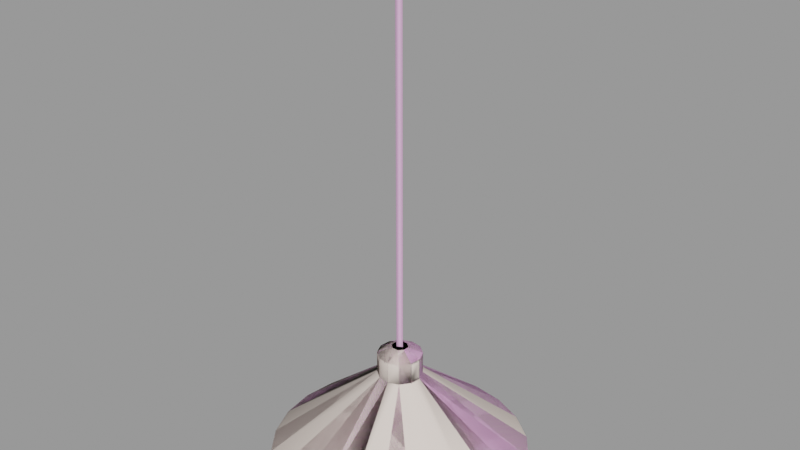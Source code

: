 # Source: light_cone_farm.blend  (saved by Blender 2.92.15; exported with 4.5.12 LTS)
import bpy
from mathutils import Matrix  # noqa: F401  (used for matrix-valued properties, if any)

bpy.ops.wm.read_factory_settings(use_empty=True)
scene = bpy.context.scene
scene.name = 'light_cone_farm.qc'

# ---- collections
col_light_cone_farm = bpy.data.collections.new('light_cone_farm'); scene.collection.children.link(col_light_cone_farm)

# ---- materials (node trees are filled in below, after node groups)
mat_lights = bpy.data.materials.new('lights')
mat_lights.use_transparent_shadow = False
mat_lights.diffuse_color = (0.8491, 0.4798, 0.7842, 1.0)
mat_phy = bpy.data.materials.new('  phy')
mat_phy.use_transparent_shadow = False
mat_phy.diffuse_color = (0.9123, 0.7845, 0.7076, 1.0)

# ---- material node trees

# ---- meshes
me_light_cone_farm_reference = bpy.data.meshes.new('light_cone_farm_reference')
me_light_cone_farm_reference.from_pydata([(2.134, -2.134, 48.5), (-2.134, -2.134, 48.5), (0.5, -0.5, 47.73), (-0.5, -0.5, 47.73), (-1.053, -2.541, 0.5564), (0.359, -2.728, 0.5564), (-0.3793, -0.9156, 1.478), (0.3927, -0.9481, 1.478), (1.675, -2.183, 0.5564), (0.9156, -0.3793, 1.478), (2.541, -1.053, 0.5564), (-1.764, -3.055, -7.839), (-3.53, 0.0, -7.839), (-1.09, -1.888, -10.08), (-2.183, 0.0, -10.08), (-1.764, 3.055, -7.839), (-1.09, 1.888, -10.08), (1.764, 3.055, -7.839), (1.09, 1.888, -10.08), (3.53, 0.0, -7.839), (2.183, 1e-06, -10.08), (1.764, -3.055, -7.839), (1.09, -1.888, -10.08), (0.0, 0.0, -11.15), (2.53, -1.048, -2.179), (1.668, -2.173, -2.179), (0.3573, -2.716, -2.179), (-1.048, -2.53, -2.179), (-2.134, 2.134, 48.5), (-0.5, 0.5, 47.73), (2.134, 2.134, 48.5), (0.5, 0.5, 47.73), (-15.44, 4.136, -13.08), (-16.0, 0.0, -13.08), (-2.53, 1.048, -2.179), (-2.716, -0.3573, -2.179), (-15.44, -4.136, -13.08), (-13.84, -7.994, -13.08), (-2.173, -1.668, -2.179), (-11.31, -11.31, -13.08), (-7.994, -13.84, -13.08), (-4.136, -15.44, -13.08), (-1.811, -3.136, -5.009), (-3.624, 0.0, -5.009), (-1.811, 3.136, -5.009), (1.811, 3.136, -5.009), (3.624, 0.0, -5.009), (1.811, -3.136, -5.009), (-0.8727, -1.511, -2.497), (0.8727, -1.511, -2.497), (1.747, 0.0, -2.497), (0.8727, 1.511, -2.497), (-0.8727, 1.511, -2.497), (-1.747, 0.0, -2.497), (4.136, 15.44, -13.08), (4.064, 15.17, -13.37), (-1e-06, 15.72, -13.37), (-1e-06, 16.0, -13.08), (-4.064, 15.17, -13.37), (-4.136, 15.44, -13.08), (-7.854, 13.6, -13.37), (-7.994, 13.84, -13.08), (-11.12, 11.12, -13.37), (-11.31, 11.31, -13.08), (-13.6, 7.854, -13.37), (-13.84, 7.994, -13.08), (-15.17, 4.064, -13.37), (-4.064, -15.17, -13.37), (-7.854, -13.6, -13.37), (-11.12, -11.12, -13.37), (-13.6, -7.854, -13.37), (-15.17, -4.064, -13.37), (-15.72, 0.0, -13.37), (1e-06, -16.0, -13.08), (4.136, -15.44, -13.08), (7.994, -13.84, -13.08), (11.31, -11.31, -13.08), (13.84, -7.994, -13.08), (15.44, -4.136, -13.08), (-2.541, 1.053, 0.5564), (-2.728, -0.359, 0.5564), (-0.9156, 0.3793, 1.478), (-0.9481, -0.3927, 1.478), (-2.183, -1.675, 0.5564), (15.17, -4.064, -13.37), (13.6, -7.854, -13.37), (11.12, -11.12, -13.37), (7.854, -13.6, -13.37), (4.064, -15.17, -13.37), (1e-06, -15.72, -13.37), (16.0, 1e-06, -13.08), (2.716, 0.3573, -2.179), (15.44, 4.136, -13.08), (13.84, 7.994, -13.08), (2.173, 1.668, -2.179), (11.31, 11.31, -13.08), (7.994, 13.84, -13.08), (1.048, 2.53, -2.179), (-0.3573, 2.716, -2.179), (-1.668, 2.173, -2.179), (7.854, 13.6, -13.37), (11.12, 11.12, -13.37), (13.6, 7.854, -13.37), (15.17, 4.064, -13.37), (15.72, 1e-06, -13.37), (-0.2211, 0.383, 1.478), (-0.2211, -0.383, 1.478), (-0.3317, 0.383, 48.0), (-0.3317, -0.383, 48.0), (0.3317, -2e-06, 48.0), (0.4422, 0.0, 1.478), (0.0, 0.0, -0.5699), (1.053, 2.541, 0.5564), (-0.359, 2.728, 0.5564), (0.3793, 0.9156, 1.478), (-0.3927, 0.9481, 1.478), (-1.675, 2.183, 0.5564), (2.183, 1.675, 0.5564), (2.728, 0.359, 0.5564), (0.9481, 0.3927, 1.478)], [], [(0, 1, 2), (3, 2, 1), (4, 5, 6), (7, 6, 5), (7, 5, 8), (8, 9, 7), (10, 9, 8), (11, 12, 13), (14, 13, 12), (12, 15, 14), (16, 14, 15), (15, 17, 16), (18, 16, 17), (17, 19, 18), (20, 18, 19), (19, 21, 20), (21, 22, 20), (21, 11, 22), (13, 22, 11), (23, 22, 13), (20, 22, 23), (23, 18, 20), (23, 16, 18), (23, 14, 16), (23, 13, 14), (10, 8, 24), (25, 24, 8), (8, 5, 25), (5, 26, 25), (5, 4, 26), (4, 27, 26), (1, 28, 3), (29, 3, 28), (30, 0, 31), (2, 31, 0), (29, 31, 3), (31, 2, 3), (28, 30, 29), (30, 31, 29), (32, 33, 34), (35, 34, 33), (33, 36, 35), (36, 37, 35), (35, 37, 38), (37, 39, 38), (39, 40, 38), (40, 27, 38), (27, 40, 41), (42, 43, 11), (11, 43, 12), (43, 44, 12), (44, 15, 12), (44, 45, 15), (45, 17, 15), (45, 46, 17), (19, 17, 46), (46, 47, 19), (47, 21, 19), (47, 42, 21), (21, 42, 11), (42, 47, 48), (47, 49, 48), (47, 46, 49), (50, 49, 46), (46, 45, 50), (45, 51, 50), (45, 44, 51), (51, 44, 52), (44, 43, 52), (52, 43, 53), (43, 42, 53), (42, 48, 53), (54, 55, 56), (57, 54, 56), (56, 58, 57), (59, 57, 58), (58, 60, 59), (61, 59, 60), (60, 62, 61), (63, 61, 62), (62, 64, 63), (65, 63, 64), (64, 66, 65), (32, 65, 66), (41, 40, 67), (68, 67, 40), (40, 39, 68), (69, 68, 39), (39, 37, 69), (70, 69, 37), (37, 36, 70), (71, 70, 36), (36, 33, 71), (72, 71, 33), (33, 32, 72), (32, 66, 72), (41, 73, 27), (26, 27, 73), (73, 74, 26), (74, 75, 26), (26, 75, 25), (75, 76, 25), (76, 77, 25), (77, 24, 25), (24, 77, 78), (79, 80, 81), (82, 81, 80), (82, 80, 83), (83, 6, 82), (4, 6, 83), (78, 77, 84), (85, 84, 77), (77, 76, 85), (86, 85, 76), (76, 75, 86), (87, 86, 75), (75, 74, 87), (88, 87, 74), (74, 73, 88), (89, 88, 73), (73, 41, 89), (41, 67, 89), (78, 90, 24), (91, 24, 90), (90, 92, 91), (92, 93, 91), (91, 93, 94), (93, 95, 94), (95, 96, 94), (96, 97, 94), (97, 96, 54), (54, 57, 97), (98, 97, 57), (57, 59, 98), (59, 61, 98), (98, 61, 99), (61, 63, 99), (63, 65, 99), (65, 34, 99), (34, 65, 32), (54, 96, 55), (100, 55, 96), (96, 95, 100), (101, 100, 95), (95, 93, 101), (102, 101, 93), (93, 92, 102), (103, 102, 92), (92, 90, 103), (104, 103, 90), (90, 78, 104), (78, 84, 104), (105, 106, 107), (106, 108, 107), (106, 109, 108), (110, 109, 106), (110, 105, 109), (105, 107, 109), (104, 84, 111), (111, 103, 104), (111, 102, 103), (111, 101, 102), (111, 100, 101), (111, 55, 100), (89, 67, 111), (111, 88, 89), (111, 87, 88), (111, 86, 87), (111, 85, 86), (111, 84, 85), (56, 55, 111), (111, 58, 56), (111, 60, 58), (111, 62, 60), (111, 64, 62), (111, 66, 64), (72, 66, 111), (111, 71, 72), (111, 70, 71), (111, 69, 70), (111, 68, 69), (111, 67, 68), (112, 113, 114), (115, 114, 113), (115, 113, 116), (116, 81, 115), (79, 81, 116), (112, 117, 97), (94, 97, 117), (117, 118, 94), (118, 91, 94), (118, 10, 91), (10, 24, 91), (79, 116, 34), (99, 34, 116), (116, 113, 99), (113, 98, 99), (113, 112, 98), (112, 97, 98), (4, 83, 27), (38, 27, 83), (83, 80, 38), (80, 35, 38), (80, 79, 35), (79, 34, 35), (7, 9, 6), (6, 9, 82), (82, 9, 81), (9, 119, 81), (119, 114, 81), (114, 115, 81), (10, 118, 9), (119, 9, 118), (119, 118, 117), (117, 114, 119), (112, 114, 117)])
me_light_cone_farm_reference.polygons.foreach_set('use_smooth', [True] * 216)
_k = set([(0, 2), (0, 31), (1, 2), (1, 3), (2, 3), (2, 31), (3, 28), (3, 29), (4, 5), (4, 83), (5, 8), (6, 7), (6, 82), (7, 9), (8, 10), (9, 119), (10, 118), (24, 25), (24, 91), (25, 26), (26, 27), (27, 38), (28, 29), (29, 30), (29, 31), (30, 31), (32, 33), (32, 65), (33, 36), (34, 35), (34, 99), (35, 38), (36, 37), (37, 39), (39, 40), (40, 41), (41, 73), (54, 57), (54, 96), (55, 56), (55, 100), (56, 58), (57, 59), (58, 60), (59, 61), (60, 62), (61, 63), (62, 64), (63, 65), (64, 66), (66, 72), (67, 68), (67, 89), (68, 69), (69, 70), (70, 71), (71, 72), (73, 74), (74, 75), (75, 76), (76, 77), (77, 78), (78, 90), (79, 80), (79, 116), (80, 83), (81, 82), (81, 115), (84, 85), (84, 104), (85, 86), (86, 87), (87, 88), (88, 89), (90, 92), (91, 94), (92, 93), (93, 95), (94, 97), (95, 96), (97, 98), (98, 99), (100, 101), (101, 102), (102, 103), (103, 104), (105, 107), (105, 109), (106, 107), (112, 113), (112, 117), (113, 116), (114, 115), (114, 119), (117, 118)])
me_light_cone_farm_reference.attributes.new('sharp_edge', 'BOOLEAN', 'EDGE').data.foreach_set('value', [ (min(e.vertices), max(e.vertices)) in _k for e in me_light_cone_farm_reference.edges])
_uv = me_light_cone_farm_reference.uv_layers.new(name='UVMap')
_uv.uv.foreach_set('vector', [0.8993, 0.9618, 0.9316, 0.9617, 0.9123, 0.9754, 0.9194, 0.9754, 0.9123, 0.9754, 0.9316, 0.9617, 0.8538, 0.9932, 0.8573, 0.9781, 0.8312, 0.9805, 0.8362, 0.9702, 0.8312, 0.9805, 0.8573, 0.9781, 0.8362, 0.9702, 0.8573, 0.9781, 0.8572, 0.9621, 0.8572, 0.9621, 0.8311, 0.9599, 0.8362, 0.9702, 0.8536, 0.947, 0.8311, 0.9599, 0.8572, 0.9621, 0.9372, 0.99, 0.966, 0.997, 0.9479, 0.9716, 0.9647, 0.9761, 0.9479, 0.9716, 0.966, 0.997, 0.966, 0.997, 0.9952, 0.9787, 0.9647, 0.9761, 0.9787, 0.9663, 0.9647, 0.9761, 0.9952, 0.9787, 0.9952, 0.9787, 0.9967, 0.9391, 0.9787, 0.9663, 0.9784, 0.9479, 0.9787, 0.9663, 0.9967, 0.9391, 0.9967, 0.9391, 0.9704, 0.9175, 0.9784, 0.9479, 0.9645, 0.9376, 0.9784, 0.9479, 0.9704, 0.9175, 0.9704, 0.9175, 0.9393, 0.9219, 0.9645, 0.9376, 0.9393, 0.9219, 0.9481, 0.9417, 0.9645, 0.9376, 0.9393, 0.9219, 0.9194, 0.9458, 0.9481, 0.9417, 0.94, 0.9573, 0.9481, 0.9417, 0.9194, 0.9458, 0.9612, 0.9569, 0.9481, 0.9417, 0.94, 0.9573, 0.9645, 0.9376, 0.9481, 0.9417, 0.9612, 0.9569, 0.9612, 0.9569, 0.9784, 0.9479, 0.9645, 0.9376, 0.9612, 0.9569, 0.9787, 0.9663, 0.9784, 0.9479, 0.9612, 0.9569, 0.9647, 0.9761, 0.9787, 0.9663, 0.9612, 0.9569, 0.9479, 0.9716, 0.9647, 0.9761, 0.8536, 0.947, 0.8572, 0.9621, 0.8878, 0.9461, 0.8879, 0.962, 0.8878, 0.9461, 0.8572, 0.9621, 0.8572, 0.9621, 0.8573, 0.9781, 0.8879, 0.962, 0.8573, 0.9781, 0.8879, 0.9779, 0.8879, 0.962, 0.8573, 0.9781, 0.8538, 0.9932, 0.8879, 0.9779, 0.8538, 0.9932, 0.888, 0.9938, 0.8879, 0.9779, 0.9316, 0.9617, 0.9315, 0.9939, 0.9194, 0.9754, 0.9194, 0.9825, 0.9194, 0.9754, 0.9315, 0.9939, 0.8991, 0.994, 0.8993, 0.9618, 0.9124, 0.9826, 0.9123, 0.9754, 0.9124, 0.9826, 0.8993, 0.9618, 0.9194, 0.9825, 0.9124, 0.9826, 0.9194, 0.9754, 0.9124, 0.9826, 0.9123, 0.9754, 0.9194, 0.9754, 0.9315, 0.9939, 0.8991, 0.994, 0.9194, 0.9825, 0.8991, 0.994, 0.9124, 0.9826, 0.9194, 0.9825, 0.9814, 0.7891, 0.9419, 0.7639, 0.8655, 0.9428, 0.8521, 0.9343, 0.8655, 0.9428, 0.9419, 0.7639, 0.9419, 0.7639, 0.8982, 0.7474, 0.8521, 0.9343, 0.8982, 0.7474, 0.852, 0.7399, 0.8521, 0.9343, 0.8521, 0.9343, 0.852, 0.7399, 0.8364, 0.9317, 0.852, 0.7399, 0.8053, 0.7417, 0.8364, 0.9317, 0.8053, 0.7417, 0.7599, 0.753, 0.8364, 0.9317, 0.7599, 0.753, 0.821, 0.9355, 0.8364, 0.9317, 0.821, 0.9355, 0.7599, 0.753, 0.7177, 0.7732, 0.5912, 0.8799, 0.5938, 0.8505, 0.5683, 0.8775, 0.5683, 0.8775, 0.5938, 0.8505, 0.5708, 0.8489, 0.5938, 0.8505, 0.5953, 0.821, 0.5708, 0.8489, 0.5953, 0.821, 0.5723, 0.8202, 0.5708, 0.8489, 0.5953, 0.821, 0.5959, 0.7915, 0.5723, 0.8202, 0.5959, 0.7915, 0.5729, 0.7915, 0.5723, 0.8202, 0.5959, 0.7915, 0.5955, 0.762, 0.5729, 0.7915, 0.5725, 0.7627, 0.5729, 0.7915, 0.5955, 0.762, 0.5955, 0.762, 0.5942, 0.7326, 0.5725, 0.7627, 0.5942, 0.7326, 0.5712, 0.734, 0.5725, 0.7627, 0.5942, 0.7326, 0.5918, 0.7032, 0.5712, 0.734, 0.5712, 0.734, 0.5918, 0.7032, 0.5689, 0.7054, 0.9098, 0.8949, 0.9342, 0.9116, 0.9299, 0.8791, 0.9342, 0.9116, 0.9416, 0.8872, 0.9299, 0.8791, 0.9342, 0.9116, 0.9636, 0.9114, 0.9416, 0.8872, 0.9559, 0.8871, 0.9416, 0.8872, 0.9636, 0.9114, 0.9636, 0.9114, 0.9877, 0.8944, 0.9559, 0.8871, 0.9877, 0.8944, 0.9675, 0.8789, 0.9559, 0.8871, 0.9877, 0.8944, 0.9978, 0.8667, 0.9675, 0.8789, 0.9675, 0.8789, 0.9978, 0.8667, 0.9723, 0.8655, 0.9978, 0.8667, 0.9903, 0.8382, 0.9723, 0.8655, 0.9723, 0.8655, 0.9903, 0.8382, 0.9687, 0.8518, 0.9903, 0.8382, 0.9678, 0.8191, 0.9687, 0.8518, 0.9678, 0.8191, 0.9579, 0.8426, 0.9687, 0.8518, 0.8244, 0.9605, 0.8215, 0.9552, 0.7805, 0.9759, 0.7822, 0.9807, 0.8244, 0.9605, 0.7805, 0.9759, 0.7805, 0.9759, 0.7362, 0.9883, 0.7822, 0.9807, 0.737, 0.9927, 0.7822, 0.9807, 0.7362, 0.9883, 0.7362, 0.9883, 0.6904, 0.992, 0.737, 0.9927, 0.6904, 0.9966, 0.737, 0.9927, 0.6904, 0.992, 0.6904, 0.992, 0.6447, 0.9871, 0.6904, 0.9966, 0.6438, 0.9921, 0.6904, 0.9966, 0.6447, 0.9871, 0.6447, 0.9871, 0.6009, 0.9734, 0.6438, 0.9921, 0.5989, 0.9791, 0.6438, 0.9921, 0.6009, 0.9734, 0.6009, 0.9734, 0.5604, 0.9516, 0.5989, 0.9791, 0.557, 0.9583, 0.5989, 0.9791, 0.5604, 0.9516, 0.557, 0.9583, 0.5989, 0.9791, 0.5604, 0.9516, 0.6009, 0.9734, 0.5604, 0.9516, 0.5989, 0.9791, 0.5989, 0.9791, 0.6438, 0.9921, 0.6009, 0.9734, 0.6447, 0.9871, 0.6009, 0.9734, 0.6438, 0.9921, 0.6438, 0.9921, 0.6904, 0.9966, 0.6447, 0.9871, 0.6904, 0.992, 0.6447, 0.9871, 0.6904, 0.9966, 0.6904, 0.9966, 0.737, 0.9927, 0.6904, 0.992, 0.7362, 0.9883, 0.6904, 0.992, 0.737, 0.9927, 0.737, 0.9927, 0.7822, 0.9807, 0.7362, 0.9883, 0.7805, 0.9759, 0.7362, 0.9883, 0.7822, 0.9807, 0.7822, 0.9807, 0.8244, 0.9605, 0.7805, 0.9759, 0.8244, 0.9605, 0.8215, 0.9552, 0.7805, 0.9759, 0.9814, 0.7891, 0.9419, 0.7639, 0.8655, 0.9428, 0.8521, 0.9343, 0.8655, 0.9428, 0.9419, 0.7639, 0.9419, 0.7639, 0.8982, 0.7474, 0.8521, 0.9343, 0.8982, 0.7474, 0.852, 0.7399, 0.8521, 0.9343, 0.8521, 0.9343, 0.852, 0.7399, 0.8364, 0.9317, 0.852, 0.7399, 0.8053, 0.7417, 0.8364, 0.9317, 0.8053, 0.7417, 0.7599, 0.753, 0.8364, 0.9317, 0.7599, 0.753, 0.821, 0.9355, 0.8364, 0.9317, 0.821, 0.9355, 0.7599, 0.753, 0.7177, 0.7732, 0.8538, 0.9932, 0.8573, 0.9781, 0.8312, 0.9805, 0.8362, 0.9702, 0.8312, 0.9805, 0.8573, 0.9781, 0.8362, 0.9702, 0.8573, 0.9781, 0.8572, 0.9621, 0.8572, 0.9621, 0.8311, 0.9599, 0.8362, 0.9702, 0.8536, 0.947, 0.8311, 0.9599, 0.8572, 0.9621, 0.557, 0.9583, 0.5989, 0.9791, 0.5604, 0.9516, 0.6009, 0.9734, 0.5604, 0.9516, 0.5989, 0.9791, 0.5989, 0.9791, 0.6438, 0.9921, 0.6009, 0.9734, 0.6447, 0.9871, 0.6009, 0.9734, 0.6438, 0.9921, 0.6438, 0.9921, 0.6904, 0.9966, 0.6447, 0.9871, 0.6904, 0.992, 0.6447, 0.9871, 0.6904, 0.9966, 0.6904, 0.9966, 0.737, 0.9927, 0.6904, 0.992, 0.7362, 0.9883, 0.6904, 0.992, 0.737, 0.9927, 0.737, 0.9927, 0.7822, 0.9807, 0.7362, 0.9883, 0.7805, 0.9759, 0.7362, 0.9883, 0.7822, 0.9807, 0.7822, 0.9807, 0.8244, 0.9605, 0.7805, 0.9759, 0.8244, 0.9605, 0.8215, 0.9552, 0.7805, 0.9759, 0.9814, 0.7891, 0.9419, 0.7639, 0.8655, 0.9428, 0.8521, 0.9343, 0.8655, 0.9428, 0.9419, 0.7639, 0.9419, 0.7639, 0.8982, 0.7474, 0.8521, 0.9343, 0.8982, 0.7474, 0.852, 0.7399, 0.8521, 0.9343, 0.8521, 0.9343, 0.852, 0.7399, 0.8364, 0.9317, 0.852, 0.7399, 0.8053, 0.7417, 0.8364, 0.9317, 0.8053, 0.7417, 0.7599, 0.753, 0.8364, 0.9317, 0.7599, 0.753, 0.821, 0.9355, 0.8364, 0.9317, 0.821, 0.9355, 0.7599, 0.753, 0.7177, 0.7732, 0.9814, 0.7891, 0.9419, 0.7639, 0.8655, 0.9428, 0.8521, 0.9343, 0.8655, 0.9428, 0.9419, 0.7639, 0.9419, 0.7639, 0.8982, 0.7474, 0.8521, 0.9343, 0.8982, 0.7474, 0.852, 0.7399, 0.8521, 0.9343, 0.8521, 0.9343, 0.852, 0.7399, 0.8364, 0.9317, 0.852, 0.7399, 0.8053, 0.7417, 0.8364, 0.9317, 0.8053, 0.7417, 0.7599, 0.753, 0.8364, 0.9317, 0.7599, 0.753, 0.821, 0.9355, 0.8364, 0.9317, 0.821, 0.9355, 0.7599, 0.753, 0.7177, 0.7732, 0.557, 0.9583, 0.5989, 0.9791, 0.5604, 0.9516, 0.6009, 0.9734, 0.5604, 0.9516, 0.5989, 0.9791, 0.5989, 0.9791, 0.6438, 0.9921, 0.6009, 0.9734, 0.6447, 0.9871, 0.6009, 0.9734, 0.6438, 0.9921, 0.6438, 0.9921, 0.6904, 0.9966, 0.6447, 0.9871, 0.6904, 0.992, 0.6447, 0.9871, 0.6904, 0.9966, 0.6904, 0.9966, 0.737, 0.9927, 0.6904, 0.992, 0.7362, 0.9883, 0.6904, 0.992, 0.737, 0.9927, 0.737, 0.9927, 0.7822, 0.9807, 0.7362, 0.9883, 0.7805, 0.9759, 0.7362, 0.9883, 0.7822, 0.9807, 0.7822, 0.9807, 0.8244, 0.9605, 0.7805, 0.9759, 0.8244, 0.9605, 0.8215, 0.9552, 0.7805, 0.9759, 0.9676, 0.2684, 0.9759, 0.2684, 0.9676, 0.7726, 0.9759, 0.2684, 0.9759, 0.7726, 0.9676, 0.7726, 0.9759, 0.2684, 0.9842, 0.7726, 0.9759, 0.7726, 0.9842, 0.2684, 0.9842, 0.7726, 0.9759, 0.2684, 0.9842, 0.2684, 0.9925, 0.2684, 0.9842, 0.7726, 0.9925, 0.2684, 0.9925, 0.7726, 0.9842, 0.7726, 0.7805, 0.9759, 0.8215, 0.9552, 0.6948, 0.7651, 0.6948, 0.7651, 0.7362, 0.9883, 0.7805, 0.9759, 0.6948, 0.7651, 0.6904, 0.992, 0.7362, 0.9883, 0.6948, 0.7651, 0.6447, 0.9871, 0.6904, 0.992, 0.6948, 0.7651, 0.6009, 0.9734, 0.6447, 0.9871, 0.6948, 0.7651, 0.5604, 0.9516, 0.6009, 0.9734, 0.7805, 0.9759, 0.8215, 0.9552, 0.6948, 0.7651, 0.6948, 0.7651, 0.7362, 0.9883, 0.7805, 0.9759, 0.6948, 0.7651, 0.6904, 0.992, 0.7362, 0.9883, 0.6948, 0.7651, 0.6447, 0.9871, 0.6904, 0.992, 0.6948, 0.7651, 0.6009, 0.9734, 0.6447, 0.9871, 0.6948, 0.7651, 0.5604, 0.9516, 0.6009, 0.9734, 0.7805, 0.9759, 0.8215, 0.9552, 0.6948, 0.7651, 0.6948, 0.7651, 0.7362, 0.9883, 0.7805, 0.9759, 0.6948, 0.7651, 0.6904, 0.992, 0.7362, 0.9883, 0.6948, 0.7651, 0.6447, 0.9871, 0.6904, 0.992, 0.6948, 0.7651, 0.6009, 0.9734, 0.6447, 0.9871, 0.6948, 0.7651, 0.5604, 0.9516, 0.6009, 0.9734, 0.7805, 0.9759, 0.8215, 0.9552, 0.6948, 0.7651, 0.6948, 0.7651, 0.7362, 0.9883, 0.7805, 0.9759, 0.6948, 0.7651, 0.6904, 0.992, 0.7362, 0.9883, 0.6948, 0.7651, 0.6447, 0.9871, 0.6904, 0.992, 0.6948, 0.7651, 0.6009, 0.9734, 0.6447, 0.9871, 0.6948, 0.7651, 0.5604, 0.9516, 0.6009, 0.9734, 0.8538, 0.9932, 0.8573, 0.9781, 0.8312, 0.9805, 0.8362, 0.9702, 0.8312, 0.9805, 0.8573, 0.9781, 0.8362, 0.9702, 0.8573, 0.9781, 0.8572, 0.9621, 0.8572, 0.9621, 0.8311, 0.9599, 0.8362, 0.9702, 0.8536, 0.947, 0.8311, 0.9599, 0.8572, 0.9621, 0.8536, 0.947, 0.8572, 0.9621, 0.8878, 0.9461, 0.8879, 0.962, 0.8878, 0.9461, 0.8572, 0.9621, 0.8572, 0.9621, 0.8573, 0.9781, 0.8879, 0.962, 0.8573, 0.9781, 0.8879, 0.9779, 0.8879, 0.962, 0.8573, 0.9781, 0.8538, 0.9932, 0.8879, 0.9779, 0.8538, 0.9932, 0.888, 0.9938, 0.8879, 0.9779, 0.8536, 0.947, 0.8572, 0.9621, 0.8878, 0.9461, 0.8879, 0.962, 0.8878, 0.9461, 0.8572, 0.9621, 0.8572, 0.9621, 0.8573, 0.9781, 0.8879, 0.962, 0.8573, 0.9781, 0.8879, 0.9779, 0.8879, 0.962, 0.8573, 0.9781, 0.8538, 0.9932, 0.8879, 0.9779, 0.8538, 0.9932, 0.888, 0.9938, 0.8879, 0.9779, 0.8536, 0.947, 0.8572, 0.9621, 0.8878, 0.9461, 0.8879, 0.962, 0.8878, 0.9461, 0.8572, 0.9621, 0.8572, 0.9621, 0.8573, 0.9781, 0.8879, 0.962, 0.8573, 0.9781, 0.8879, 0.9779, 0.8879, 0.962, 0.8573, 0.9781, 0.8538, 0.9932, 0.8879, 0.9779, 0.8538, 0.9932, 0.888, 0.9938, 0.8879, 0.9779, 0.9153, 0.9336, 0.9153, 0.9236, 0.9076, 0.94, 0.9076, 0.94, 0.9153, 0.9236, 0.8977, 0.94, 0.8977, 0.94, 0.9153, 0.9236, 0.8912, 0.9324, 0.9153, 0.9236, 0.9088, 0.916, 0.8912, 0.9324, 0.9088, 0.916, 0.8989, 0.916, 0.8912, 0.9324, 0.8989, 0.916, 0.8912, 0.9224, 0.8912, 0.9324, 0.8538, 0.9932, 0.8573, 0.9781, 0.8312, 0.9805, 0.8362, 0.9702, 0.8312, 0.9805, 0.8573, 0.9781, 0.8362, 0.9702, 0.8573, 0.9781, 0.8572, 0.9621, 0.8572, 0.9621, 0.8311, 0.9599, 0.8362, 0.9702, 0.8536, 0.947, 0.8311, 0.9599, 0.8572, 0.9621])
_uv.active_render = True
_uv = me_light_cone_farm_reference.uv_layers.new(name='lightmap')
_uv.uv.foreach_set('vector', [0.402, 0.1043, 0.499, 0.002002, 0.499, 0.1043, 0.049, 0.3148, 0.027, 0.3148, 0.049, 0.2125, 0.249, 0.5253, 0.202, 0.5253, 0.249, 0.4757, 0.324, 0.4727, 0.302, 0.4727, 0.324, 0.4231, 0.299, 0.4757, 0.299, 0.5253, 0.252, 0.5253, 0.349, 0.4231, 0.327, 0.4727, 0.349, 0.4727, 0.849, 0.999, 0.849, 0.9494, 0.802, 0.999, 0.099, 0.5253, 0.099, 0.4231, 0.002002, 0.5253, 0.349, 0.4201, 0.302, 0.4201, 0.349, 0.3178, 0.199, 0.5253, 0.199, 0.4231, 0.102, 0.5253, 0.399, 0.4201, 0.352, 0.4201, 0.399, 0.3178, 0.099, 0.6306, 0.099, 0.5283, 0.002002, 0.6306, 0.249, 0.4201, 0.202, 0.4201, 0.249, 0.3178, 0.001001, 0.4221, 0.001001, 0.5243, 0.098, 0.4221, 0.301, 0.3168, 0.348, 0.3168, 0.301, 0.4191, 0.101, 0.4221, 0.101, 0.5243, 0.198, 0.4221, 0.351, 0.4191, 0.351, 0.3168, 0.398, 0.3168, 0.001001, 0.5273, 0.001001, 0.6296, 0.098, 0.5273, 0.201, 0.3168, 0.248, 0.3168, 0.201, 0.4191, 0.349, 0.2125, 0.349, 0.3148, 0.302, 0.3148, 0.252, 0.4201, 0.299, 0.4201, 0.299, 0.3178, 0.251, 0.4191, 0.251, 0.3168, 0.298, 0.3168, 0.301, 0.3138, 0.301, 0.2115, 0.348, 0.2115, 0.399, 0.2125, 0.352, 0.3148, 0.399, 0.3148, 0.351, 0.3138, 0.351, 0.2115, 0.398, 0.2115, 0.299, 0.1043, 0.252, 0.1043, 0.299, 0.002002, 0.349, 0.6306, 0.302, 0.6306, 0.349, 0.5283, 0.399, 0.6306, 0.352, 0.6306, 0.399, 0.5283, 0.249, 0.5283, 0.249, 0.6306, 0.202, 0.6306, 0.299, 0.6306, 0.252, 0.6306, 0.299, 0.5283, 0.099, 0.2125, 0.099, 0.3148, 0.052, 0.3148, 0.102, 0.6306, 0.199, 0.5283, 0.199, 0.6306, 0.024, 0.3148, 0.002002, 0.3148, 0.024, 0.2125, 0.198, 0.5273, 0.101, 0.6296, 0.101, 0.5273, 0.001001, 0.2115, 0.023, 0.2115, 0.001001, 0.3138, 0.924, 0.8937, 0.902, 0.8937, 0.924, 0.8704, 0.923, 0.8694, 0.901, 0.8694, 0.901, 0.8927, 0.498, 0.001001, 0.401, 0.1033, 0.401, 0.001001, 0.026, 0.3138, 0.026, 0.2115, 0.048, 0.2115, 0.899, 0.8411, 0.802, 0.8411, 0.899, 0.6336, 0.799, 0.8937, 0.799, 0.8441, 0.602, 0.8937, 0.802, 0.2095, 0.899, 0.2095, 0.899, 0.002002, 0.599, 0.9464, 0.599, 0.8441, 0.402, 0.9464, 0.902, 0.4201, 0.949, 0.2125, 0.949, 0.4201, 0.299, 0.8411, 0.299, 0.7388, 0.102, 0.8411, 0.599, 0.8411, 0.502, 0.8411, 0.599, 0.6336, 0.602, 0.9464, 0.799, 0.9464, 0.799, 0.8967, 0.002002, 0.9464, 0.199, 0.9464, 0.199, 0.8441, 0.599, 0.1043, 0.599, 0.002002, 0.502, 0.1043, 0.499, 0.1073, 0.402, 0.2095, 0.499, 0.2095, 0.599, 0.2095, 0.599, 0.1073, 0.502, 0.2095, 0.402, 0.3148, 0.499, 0.3148, 0.499, 0.2125, 0.599, 0.3148, 0.599, 0.2125, 0.502, 0.3148, 0.402, 0.4201, 0.499, 0.4201, 0.499, 0.3178, 0.501, 0.001001, 0.501, 0.1033, 0.598, 0.001001, 0.401, 0.1063, 0.401, 0.2085, 0.498, 0.1063, 0.501, 0.1063, 0.501, 0.2085, 0.598, 0.1063, 0.498, 0.2115, 0.401, 0.2115, 0.401, 0.3138, 0.501, 0.2115, 0.501, 0.3138, 0.598, 0.2115, 0.401, 0.4191, 0.498, 0.3168, 0.401, 0.3168, 0.599, 0.4201, 0.599, 0.3178, 0.502, 0.4201, 0.249, 0.2125, 0.249, 0.3148, 0.202, 0.3148, 0.199, 0.2095, 0.199, 0.1073, 0.102, 0.2095, 0.299, 0.3148, 0.252, 0.3148, 0.299, 0.2125, 0.899, 0.9464, 0.899, 0.8441, 0.802, 0.9464, 0.349, 0.1073, 0.349, 0.2095, 0.302, 0.2095, 0.501, 0.3168, 0.501, 0.4191, 0.598, 0.3168, 0.248, 0.2115, 0.201, 0.3138, 0.201, 0.2115, 0.101, 0.1063, 0.101, 0.2085, 0.198, 0.1063, 0.298, 0.2115, 0.251, 0.3138, 0.251, 0.2115, 0.801, 0.8431, 0.801, 0.9454, 0.898, 0.8431, 0.301, 0.2085, 0.301, 0.1063, 0.348, 0.1063, 0.127, 0.4201, 0.149, 0.4201, 0.149, 0.3178, 0.102, 0.4201, 0.124, 0.3178, 0.124, 0.4201, 0.174, 0.3148, 0.174, 0.2125, 0.152, 0.3148, 0.152, 0.4201, 0.174, 0.3178, 0.174, 0.4201, 0.049, 0.4201, 0.049, 0.3178, 0.027, 0.4201, 0.002002, 0.4201, 0.024, 0.3178, 0.024, 0.4201, 0.099, 0.4201, 0.099, 0.3178, 0.077, 0.4201, 0.052, 0.4201, 0.074, 0.3178, 0.074, 0.4201, 0.151, 0.2115, 0.151, 0.3138, 0.173, 0.2115, 0.127, 0.3148, 0.149, 0.2125, 0.149, 0.3148, 0.124, 0.3148, 0.124, 0.2125, 0.102, 0.3148, 0.177, 0.3148, 0.199, 0.2125, 0.199, 0.3148, 0.052, 0.1043, 0.074, 0.002002, 0.074, 0.1043, 0.099, 0.1043, 0.099, 0.002002, 0.077, 0.1043, 0.002002, 0.1043, 0.024, 0.002002, 0.024, 0.1043, 0.049, 0.1043, 0.049, 0.002002, 0.027, 0.1043, 0.152, 0.1043, 0.174, 0.002002, 0.174, 0.1043, 0.199, 0.1043, 0.199, 0.002002, 0.177, 0.1043, 0.102, 0.1043, 0.124, 0.002002, 0.124, 0.1043, 0.149, 0.1043, 0.149, 0.002002, 0.127, 0.1043, 0.052, 0.2095, 0.074, 0.1073, 0.074, 0.2095, 0.099, 0.2095, 0.099, 0.1073, 0.077, 0.2095, 0.002002, 0.2095, 0.024, 0.1073, 0.024, 0.2095, 0.027, 0.2095, 0.049, 0.2095, 0.049, 0.1073, 0.899, 0.4201, 0.802, 0.4201, 0.899, 0.2125, 0.399, 0.999, 0.399, 0.9494, 0.202, 0.999, 0.902, 0.2095, 0.999, 0.2095, 0.999, 0.002002, 0.799, 0.7358, 0.799, 0.6336, 0.602, 0.7358, 0.902, 0.6306, 0.949, 0.4231, 0.949, 0.6306, 0.399, 0.9464, 0.399, 0.8441, 0.202, 0.9464, 0.899, 0.6306, 0.802, 0.6306, 0.899, 0.4231, 0.798, 0.8957, 0.601, 0.8957, 0.601, 0.9454, 0.799, 0.2125, 0.702, 0.4201, 0.799, 0.4201, 0.399, 0.5253, 0.352, 0.5253, 0.399, 0.4757, 0.324, 0.5253, 0.302, 0.5253, 0.324, 0.4757, 0.249, 0.4231, 0.249, 0.4727, 0.202, 0.4727, 0.349, 0.4757, 0.327, 0.5253, 0.349, 0.5253, 0.299, 0.4727, 0.299, 0.4231, 0.252, 0.4727, 0.198, 0.2115, 0.176, 0.3138, 0.176, 0.2115, 0.101, 0.2115, 0.101, 0.3138, 0.123, 0.2115, 0.148, 0.2115, 0.126, 0.3138, 0.126, 0.2115, 0.199, 0.4201, 0.199, 0.3178, 0.177, 0.4201, 0.073, 0.3168, 0.051, 0.4191, 0.051, 0.3168, 0.076, 0.3168, 0.076, 0.4191, 0.098, 0.3168, 0.023, 0.3168, 0.001001, 0.4191, 0.001001, 0.3168, 0.026, 0.3168, 0.026, 0.4191, 0.048, 0.3168, 0.173, 0.3168, 0.151, 0.4191, 0.151, 0.3168, 0.176, 0.3168, 0.176, 0.4191, 0.198, 0.3168, 0.123, 0.3168, 0.101, 0.4191, 0.101, 0.3168, 0.148, 0.3168, 0.126, 0.3168, 0.126, 0.4191, 0.801, 0.6326, 0.898, 0.6326, 0.801, 0.8401, 0.601, 0.8431, 0.601, 0.8927, 0.798, 0.8431, 0.998, 0.001001, 0.901, 0.001001, 0.901, 0.2085, 0.401, 0.8431, 0.401, 0.9454, 0.598, 0.8431, 0.948, 0.2115, 0.901, 0.4191, 0.901, 0.2115, 0.201, 0.8431, 0.201, 0.9454, 0.398, 0.8431, 0.801, 0.4221, 0.898, 0.4221, 0.801, 0.6296, 0.002002, 0.999, 0.199, 0.999, 0.199, 0.9494, 0.198, 0.8431, 0.001001, 0.8431, 0.001001, 0.9454, 0.801, 0.2115, 0.898, 0.2115, 0.801, 0.4191, 0.201, 0.9484, 0.201, 0.998, 0.398, 0.9484, 0.898, 0.001001, 0.801, 0.001001, 0.801, 0.2085, 0.601, 0.6326, 0.601, 0.7348, 0.798, 0.6326, 0.948, 0.4221, 0.901, 0.6296, 0.901, 0.4221, 0.101, 0.7378, 0.101, 0.8401, 0.298, 0.7378, 0.501, 0.6326, 0.598, 0.6326, 0.501, 0.8401, 0.198, 0.9484, 0.001001, 0.9484, 0.001001, 0.998, 0.701, 0.4191, 0.798, 0.2115, 0.701, 0.2115, 0.073, 0.001001, 0.051, 0.1033, 0.051, 0.001001, 0.076, 0.001001, 0.076, 0.1033, 0.098, 0.001001, 0.023, 0.001001, 0.001001, 0.1033, 0.001001, 0.001001, 0.026, 0.001001, 0.026, 0.1033, 0.048, 0.001001, 0.173, 0.001001, 0.151, 0.1033, 0.151, 0.001001, 0.176, 0.001001, 0.176, 0.1033, 0.198, 0.001001, 0.123, 0.001001, 0.101, 0.1033, 0.101, 0.001001, 0.126, 0.001001, 0.126, 0.1033, 0.148, 0.001001, 0.073, 0.1063, 0.051, 0.2085, 0.051, 0.1063, 0.076, 0.1063, 0.076, 0.2085, 0.098, 0.1063, 0.023, 0.1063, 0.001001, 0.2085, 0.001001, 0.1063, 0.048, 0.1063, 0.026, 0.1063, 0.026, 0.2085, 0.599, 0.9727, 0.599, 0.9494, 0.402, 0.9727, 0.598, 0.9484, 0.401, 0.9484, 0.401, 0.9717, 0.924, 0.6336, 0.902, 0.8411, 0.924, 0.8411, 0.901, 0.6326, 0.901, 0.8401, 0.923, 0.6326, 0.799, 0.9727, 0.799, 0.9494, 0.602, 0.9727, 0.798, 0.9484, 0.601, 0.9484, 0.601, 0.9717, 0.799, 0.7388, 0.799, 0.8411, 0.602, 0.8411, 0.402, 0.6306, 0.599, 0.6306, 0.599, 0.5283, 0.699, 0.2125, 0.699, 0.4201, 0.602, 0.4201, 0.099, 0.6336, 0.002002, 0.8411, 0.099, 0.8411, 0.699, 0.4231, 0.699, 0.6306, 0.602, 0.6306, 0.402, 0.5253, 0.599, 0.4231, 0.599, 0.5253, 0.098, 0.6326, 0.001001, 0.6326, 0.001001, 0.8401, 0.799, 0.4231, 0.799, 0.6306, 0.702, 0.6306, 0.302, 0.8411, 0.499, 0.8411, 0.499, 0.7388, 0.699, 0.002002, 0.602, 0.2095, 0.699, 0.2095, 0.798, 0.7378, 0.601, 0.7378, 0.601, 0.8401, 0.601, 0.4191, 0.698, 0.2115, 0.601, 0.2115, 0.401, 0.6296, 0.401, 0.5273, 0.598, 0.5273, 0.601, 0.2085, 0.601, 0.001001, 0.698, 0.001001, 0.598, 0.4221, 0.401, 0.4221, 0.401, 0.5243, 0.302, 0.7358, 0.499, 0.6336, 0.499, 0.7358, 0.601, 0.6296, 0.601, 0.4221, 0.698, 0.4221, 0.799, 0.002002, 0.702, 0.2095, 0.799, 0.2095, 0.299, 0.6336, 0.299, 0.7358, 0.102, 0.7358, 0.298, 0.6326, 0.101, 0.6326, 0.101, 0.7348, 0.701, 0.2085, 0.701, 0.001001, 0.798, 0.001001, 0.498, 0.6326, 0.301, 0.7348, 0.301, 0.6326, 0.701, 0.6296, 0.701, 0.4221, 0.798, 0.4221, 0.498, 0.7378, 0.301, 0.8401, 0.301, 0.7378, 0.351, 0.4747, 0.398, 0.4747, 0.351, 0.5243, 0.301, 0.4747, 0.323, 0.4747, 0.301, 0.5243, 0.201, 0.4717, 0.201, 0.4221, 0.248, 0.4221, 0.326, 0.5243, 0.348, 0.4747, 0.326, 0.4747, 0.251, 0.4221, 0.251, 0.4717, 0.298, 0.4221, 0.399, 0.2095, 0.352, 0.2095, 0.399, 0.1073, 0.249, 0.2095, 0.202, 0.2095, 0.249, 0.1073, 0.299, 0.2095, 0.252, 0.2095, 0.299, 0.1073, 0.349, 0.002002, 0.349, 0.1043, 0.302, 0.1043, 0.399, 0.1043, 0.352, 0.1043, 0.399, 0.002002, 0.249, 0.002002, 0.249, 0.1043, 0.202, 0.1043, 0.351, 0.1063, 0.398, 0.1063, 0.351, 0.2085, 0.201, 0.1063, 0.248, 0.1063, 0.201, 0.2085, 0.251, 0.1063, 0.298, 0.1063, 0.251, 0.2085, 0.301, 0.1033, 0.301, 0.001001, 0.348, 0.001001, 0.351, 0.001001, 0.398, 0.001001, 0.351, 0.1033, 0.201, 0.1033, 0.201, 0.001001, 0.248, 0.001001, 0.251, 0.001001, 0.298, 0.001001, 0.251, 0.1033, 0.301, 0.5273, 0.348, 0.5273, 0.301, 0.6296, 0.351, 0.5273, 0.398, 0.5273, 0.351, 0.6296, 0.201, 0.6296, 0.201, 0.5273, 0.248, 0.5273, 0.251, 0.5273, 0.298, 0.5273, 0.251, 0.6296, 0.051, 0.3138, 0.051, 0.2115, 0.098, 0.2115, 0.924, 0.8674, 0.924, 0.8441, 0.902, 0.8674, 0.399, 0.4727, 0.399, 0.4231, 0.377, 0.4727, 0.374, 0.4727, 0.374, 0.4231, 0.352, 0.4727, 0.373, 0.4221, 0.351, 0.4221, 0.351, 0.4717, 0.398, 0.4221, 0.376, 0.4221, 0.376, 0.4717, 0.901, 0.8664, 0.901, 0.8431, 0.923, 0.8431, 0.201, 0.4747, 0.248, 0.4747, 0.201, 0.5243, 0.301, 0.4221, 0.323, 0.4221, 0.301, 0.4717, 0.251, 0.5243, 0.251, 0.4747, 0.298, 0.4747, 0.326, 0.4717, 0.348, 0.4221, 0.326, 0.4221, 0.801, 0.9484, 0.801, 0.998, 0.848, 0.9484])
me_light_cone_farm_reference.materials.append(mat_lights)
me_light_cone_farm_reference.use_remesh_fix_poles = True
me_light_cone_farm_reference.use_remesh_preserve_attributes = False
me_light_cone_farm_reference.use_mirror_vertex_groups = False
me_light_cone_farm_reference.update()
me_light_cone_farm_reference.normals_split_custom_set([tuple(v) for v in zip(*[iter([0.0, -0.4255, -0.905, 0.0, -0.4255, -0.905, 0.0, -0.4255, -0.905, 0.0, -0.4255, -0.905, 0.0, -0.4255, -0.905, 0.0, -0.4255, -0.905, -0.1776, -0.4287, 0.8858, 0.03561, -0.4649, 0.8846, -0.1726, -0.4166, 0.8926, 0.1714, -0.4139, 0.8941, -0.1726, -0.4166, 0.8926, 0.03561, -0.4649, 0.8846, 0.1714, -0.4139, 0.8941, 0.03561, -0.4649, 0.8846, 0.3036, -0.354, 0.8846, 0.3036, -0.354, 0.8846, 0.4164, -0.1725, 0.8927, 0.1714, -0.4139, 0.8941, 0.4287, -0.1776, 0.8858, 0.4164, -0.1725, 0.8927, 0.3036, -0.354, 0.8846, -0.488, -0.824, -0.2878, -0.9575, 0.01106, -0.2881, -0.4396, -0.5636, -0.6994, -0.7075, 0.09942, -0.6997, -0.4396, -0.5636, -0.6994, -0.9575, 0.01106, -0.2881, -0.9575, 0.01106, -0.2881, -0.4689, 0.835, -0.2879, -0.7075, 0.09942, -0.6997, -0.2677, 0.6627, -0.6993, -0.7075, 0.09942, -0.6997, -0.4689, 0.835, -0.2879, -0.4689, 0.835, -0.2879, 0.488, 0.824, -0.2878, -0.2677, 0.6627, -0.6993, 0.4396, 0.5636, -0.6994, -0.2677, 0.6627, -0.6993, 0.488, 0.824, -0.2878, 0.488, 0.824, -0.2878, 0.9575, -0.01106, -0.2881, 0.4396, 0.5636, -0.6994, 0.7075, -0.09942, -0.6997, 0.4396, 0.5636, -0.6994, 0.9575, -0.01106, -0.2881, 0.9575, -0.01106, -0.2881, 0.4689, -0.835, -0.2879, 0.7075, -0.09942, -0.6997, 0.4689, -0.835, -0.2879, 0.2677, -0.6627, -0.6993, 0.7075, -0.09942, -0.6997, 0.4689, -0.835, -0.2879, -0.488, -0.824, -0.2878, 0.2677, -0.6627, -0.6993, -0.4396, -0.5636, -0.6994, 0.2677, -0.6627, -0.6993, -0.488, -0.824, -0.2878, -1.414e-07, -7.38e-08, -1.0, 0.2677, -0.6627, -0.6993, -0.4396, -0.5636, -0.6994, 0.7075, -0.09942, -0.6997, 0.2677, -0.6627, -0.6993, -1.414e-07, -7.38e-08, -1.0, -1.414e-07, -7.38e-08, -1.0, 0.4396, 0.5636, -0.6994, 0.7075, -0.09942, -0.6997, -1.414e-07, -7.38e-08, -1.0, -0.2677, 0.6627, -0.6993, 0.4396, 0.5636, -0.6994, -1.414e-07, -7.38e-08, -1.0, -0.7075, 0.09942, -0.6997, -0.2677, 0.6627, -0.6993, -1.414e-07, -7.38e-08, -1.0, -0.4396, -0.5636, -0.6994, -0.7075, 0.09942, -0.6997, 0.9542, -0.2993, -0.004477, 0.6774, -0.7356, -0.004474, 0.8863, -0.4631, -0.004482, 0.536, -0.8442, -0.004481, 0.8863, -0.4631, -0.004482, 0.6774, -0.7356, -0.004474, 0.6774, -0.7356, -0.004474, 0.2179, -0.976, -0.004472, 0.536, -0.8442, -0.004481, 0.2179, -0.976, -0.004472, 0.04121, -0.9991, -0.004472, 0.536, -0.8442, -0.004481, 0.2179, -0.976, -0.004472, -0.2993, -0.9542, -0.004466, 0.04121, -0.9991, -0.004472, -0.2993, -0.9542, -0.004466, -0.4631, -0.8863, -0.004479, 0.04121, -0.9991, -0.004472, -0.4255, 0.0, -0.905, -0.4255, 0.0, -0.905, -0.4255, 0.0, -0.905, -0.4255, 0.0, -0.905, -0.4255, 0.0, -0.905, -0.4255, 0.0, -0.905, 0.4255, 0.0, -0.905, 0.4255, 0.0, -0.905, 0.4255, 0.0, -0.905, 0.4255, 0.0, -0.905, 0.4255, 0.0, -0.905, 0.4255, 0.0, -0.905, 0.0, 0.0, -1.0, 0.0, 0.0, -1.0, 0.0, 0.0, -1.0, 0.0, 0.0, -1.0, 0.0, 0.0, -1.0, 0.0, 0.0, -1.0, 0.0, 0.4255, -0.905, 0.0, 0.4255, -0.905, 0.0, 0.4255, -0.905, 0.0, 0.4255, -0.905, 0.0, 0.4255, -0.905, 0.0, 0.4255, -0.905, -0.6126, 0.1657, 0.7728, -0.6336, 0.02784, 0.7732, -0.5949, 0.202, 0.778, -0.6159, -0.1235, 0.7781, -0.5949, 0.202, 0.778, -0.6336, 0.02784, 0.7732, -0.6336, 0.02784, 0.7732, -0.6126, -0.1657, 0.7728, -0.6159, -0.1235, 0.7781, -0.6126, -0.1657, 0.7728, -0.5632, -0.2924, 0.7728, -0.6159, -0.1235, 0.7781, -0.6159, -0.1235, 0.7781, -0.5632, -0.2924, 0.7728, -0.4718, -0.4146, 0.7782, -0.5632, -0.2924, 0.7728, -0.449, -0.448, 0.7731, -0.4718, -0.4146, 0.7782, -0.449, -0.448, 0.7731, -0.3401, -0.5356, 0.7729, -0.4718, -0.4146, 0.7782, -0.3401, -0.5356, 0.7729, -0.202, -0.5949, 0.778, -0.4718, -0.4146, 0.7782, -0.202, -0.5949, 0.778, -0.3401, -0.5356, 0.7729, -0.1651, -0.6128, 0.7728, -0.4616, -0.8321, 0.3073, -0.9514, -0.01596, 0.3075, -0.488, -0.824, -0.2878, -0.488, -0.824, -0.2878, -0.9514, -0.01596, 0.3075, -0.9575, 0.01106, -0.2881, -0.9514, -0.01596, 0.3075, -0.4892, 0.8162, 0.3073, -0.9575, 0.01106, -0.2881, -0.4892, 0.8162, 0.3073, -0.4689, 0.835, -0.2879, -0.9575, 0.01106, -0.2881, -0.4892, 0.8162, 0.3073, 0.4616, 0.8321, 0.3073, -0.4689, 0.835, -0.2879, 0.4616, 0.8321, 0.3073, 0.488, 0.824, -0.2878, -0.4689, 0.835, -0.2879, 0.4616, 0.8321, 0.3073, 0.9514, 0.01596, 0.3075, 0.488, 0.824, -0.2878, 0.9575, -0.01106, -0.2881, 0.488, 0.824, -0.2878, 0.9514, 0.01596, 0.3075, 0.9514, 0.01596, 0.3075, 0.4892, -0.8162, 0.3073, 0.9575, -0.01106, -0.2881, 0.4892, -0.8162, 0.3073, 0.4689, -0.835, -0.2879, 0.9575, -0.01106, -0.2881, 0.4892, -0.8162, 0.3073, -0.4616, -0.8321, 0.3073, 0.4689, -0.835, -0.2879, 0.4689, -0.835, -0.2879, -0.4616, -0.8321, 0.3073, -0.488, -0.824, -0.2878, -0.4616, -0.8321, 0.3073, 0.4892, -0.8162, 0.3073, -0.2637, -0.762, 0.5914, 0.4892, -0.8162, 0.3073, 0.5275, -0.6098, 0.5915, -0.2637, -0.762, 0.5914, 0.4892, -0.8162, 0.3073, 0.9514, 0.01596, 0.3075, 0.5275, -0.6098, 0.5915, 0.7915, 0.1526, 0.5918, 0.5275, -0.6098, 0.5915, 0.9514, 0.01596, 0.3075, 0.9514, 0.01596, 0.3075, 0.4616, 0.8321, 0.3073, 0.7915, 0.1526, 0.5918, 0.4616, 0.8321, 0.3073, 0.2637, 0.762, 0.5914, 0.7915, 0.1526, 0.5918, 0.4616, 0.8321, 0.3073, -0.4892, 0.8162, 0.3073, 0.2637, 0.762, 0.5914, 0.2637, 0.762, 0.5914, -0.4892, 0.8162, 0.3073, -0.5275, 0.6098, 0.5915, -0.4892, 0.8162, 0.3073, -0.9514, -0.01596, 0.3075, -0.5275, 0.6098, 0.5915, -0.5275, 0.6098, 0.5915, -0.9514, -0.01596, 0.3075, -0.7915, -0.1526, 0.5918, -0.9514, -0.01596, 0.3075, -0.4616, -0.8321, 0.3073, -0.7915, -0.1526, 0.5918, -0.4616, -0.8321, 0.3073, -0.2637, -0.762, 0.5914, -0.7915, -0.1526, 0.5918, 0.1579, 0.7054, -0.691, 0.2184, 0.6892, -0.6909, 0.0325, 0.7219, -0.6913, -0.03254, 0.7219, -0.6913, 0.1579, 0.7054, -0.691, 0.0325, 0.7219, -0.6913, 0.0325, 0.7219, -0.6913, -0.1579, 0.7054, -0.691, -0.03254, 0.7219, -0.6913, -0.2184, 0.6892, -0.6909, -0.03254, 0.7219, -0.6913, -0.1579, 0.7054, -0.691, -0.1579, 0.7054, -0.691, -0.3329, 0.6417, -0.6909, -0.2184, 0.6892, -0.6909, -0.3872, 0.6104, -0.691, -0.2184, 0.6892, -0.6909, -0.3329, 0.6417, -0.6909, -0.3329, 0.6417, -0.6909, -0.4875, 0.5334, -0.6913, -0.3872, 0.6104, -0.691, -0.5334, 0.4874, -0.6913, -0.3872, 0.6104, -0.691, -0.4875, 0.5334, -0.6913, -0.4875, 0.5334, -0.6913, -0.6105, 0.3871, -0.691, -0.5334, 0.4874, -0.6913, -0.6417, 0.3329, -0.6909, -0.5334, 0.4874, -0.6913, -0.6105, 0.3871, -0.691, -0.6105, 0.3871, -0.691, -0.6892, 0.2184, -0.6909, -0.6417, 0.3329, -0.6909, -0.7054, 0.1579, -0.691, -0.6417, 0.3329, -0.6909, -0.6892, 0.2184, -0.6909, -0.1579, -0.7054, -0.691, -0.333, -0.6417, -0.6909, -0.2184, -0.6892, -0.6909, -0.3872, -0.6104, -0.691, -0.2184, -0.6892, -0.6909, -0.333, -0.6417, -0.6909, -0.333, -0.6417, -0.6909, -0.4874, -0.5334, -0.6913, -0.3872, -0.6104, -0.691, -0.5334, -0.4875, -0.6913, -0.3872, -0.6104, -0.691, -0.4874, -0.5334, -0.6913, -0.4874, -0.5334, -0.6913, -0.6104, -0.3872, -0.691, -0.5334, -0.4875, -0.6913, -0.6417, -0.3329, -0.6909, -0.5334, -0.4875, -0.6913, -0.6104, -0.3872, -0.691, -0.6104, -0.3872, -0.691, -0.6892, -0.2183, -0.6909, -0.6417, -0.3329, -0.6909, -0.7054, -0.1579, -0.691, -0.6417, -0.3329, -0.6909, -0.6892, -0.2183, -0.6909, -0.6892, -0.2183, -0.6909, -0.7219, -0.03249, -0.6913, -0.7054, -0.1579, -0.691, -0.7219, 0.0325, -0.6913, -0.7054, -0.1579, -0.691, -0.7219, -0.03249, -0.6913, -0.7219, -0.03249, -0.6913, -0.7054, 0.1579, -0.691, -0.7219, 0.0325, -0.6913, -0.7054, 0.1579, -0.691, -0.6892, 0.2184, -0.6909, -0.7219, 0.0325, -0.6913, -0.1651, -0.6128, 0.7728, -0.02789, -0.6336, 0.7732, -0.202, -0.5949, 0.778, 0.1235, -0.6159, 0.7781, -0.202, -0.5949, 0.778, -0.02789, -0.6336, 0.7732, -0.02789, -0.6336, 0.7732, 0.1655, -0.6127, 0.7728, 0.1235, -0.6159, 0.7781, 0.1655, -0.6127, 0.7728, 0.2924, -0.5632, 0.7728, 0.1235, -0.6159, 0.7781, 0.1235, -0.6159, 0.7781, 0.2924, -0.5632, 0.7728, 0.4146, -0.4718, 0.7782, 0.2924, -0.5632, 0.7728, 0.448, -0.449, 0.7731, 0.4146, -0.4718, 0.7782, 0.448, -0.449, 0.7731, 0.5356, -0.3401, 0.7729, 0.4146, -0.4718, 0.7782, 0.5356, -0.3401, 0.7729, 0.5949, -0.202, 0.778, 0.4146, -0.4718, 0.7782, 0.5949, -0.202, 0.778, 0.5356, -0.3401, 0.7729, 0.6126, -0.1657, 0.7728, -0.4287, 0.1776, 0.8858, -0.4649, -0.03561, 0.8846, -0.4164, 0.1725, 0.8927, -0.4139, -0.1714, 0.8941, -0.4164, 0.1725, 0.8927, -0.4649, -0.03561, 0.8846, -0.4139, -0.1714, 0.8941, -0.4649, -0.03561, 0.8846, -0.354, -0.3036, 0.8846, -0.354, -0.3036, 0.8846, -0.1726, -0.4166, 0.8926, -0.4139, -0.1714, 0.8941, -0.1776, -0.4287, 0.8858, -0.1726, -0.4166, 0.8926, -0.354, -0.3036, 0.8846, 0.7054, -0.1579, -0.691, 0.6417, -0.3329, -0.6909, 0.6892, -0.2184, -0.6909, 0.6104, -0.3872, -0.691, 0.6892, -0.2184, -0.6909, 0.6417, -0.3329, -0.6909, 0.6417, -0.3329, -0.6909, 0.5334, -0.4874, -0.6913, 0.6104, -0.3872, -0.691, 0.4875, -0.5334, -0.6913, 0.6104, -0.3872, -0.691, 0.5334, -0.4874, -0.6913, 0.5334, -0.4874, -0.6913, 0.3872, -0.6104, -0.691, 0.4875, -0.5334, -0.6913, 0.3329, -0.6417, -0.6909, 0.4875, -0.5334, -0.6913, 0.3872, -0.6104, -0.691, 0.3872, -0.6104, -0.691, 0.2184, -0.6892, -0.6909, 0.3329, -0.6417, -0.6909, 0.1579, -0.7054, -0.691, 0.3329, -0.6417, -0.6909, 0.2184, -0.6892, -0.6909, 0.2184, -0.6892, -0.6909, 0.03254, -0.7219, -0.6913, 0.1579, -0.7054, -0.691, -0.0325, -0.7219, -0.6913, 0.1579, -0.7054, -0.691, 0.03254, -0.7219, -0.6913, 0.03254, -0.7219, -0.6913, -0.1579, -0.7054, -0.691, -0.0325, -0.7219, -0.6913, -0.1579, -0.7054, -0.691, -0.2184, -0.6892, -0.6909, -0.0325, -0.7219, -0.6913, 0.6126, -0.1657, 0.7728, 0.6336, -0.02789, 0.7732, 0.5949, -0.202, 0.778, 0.6159, 0.1235, 0.7781, 0.5949, -0.202, 0.778, 0.6336, -0.02789, 0.7732, 0.6336, -0.02789, 0.7732, 0.6127, 0.1656, 0.7728, 0.6159, 0.1235, 0.7781, 0.6127, 0.1656, 0.7728, 0.5632, 0.2924, 0.7728, 0.6159, 0.1235, 0.7781, 0.6159, 0.1235, 0.7781, 0.5632, 0.2924, 0.7728, 0.4718, 0.4146, 0.7782, 0.5632, 0.2924, 0.7728, 0.449, 0.448, 0.7731, 0.4718, 0.4146, 0.7782, 0.449, 0.448, 0.7731, 0.3401, 0.5356, 0.7729, 0.4718, 0.4146, 0.7782, 0.3401, 0.5356, 0.7729, 0.202, 0.5949, 0.778, 0.4718, 0.4146, 0.7782, 0.202, 0.5949, 0.778, 0.3401, 0.5356, 0.7729, 0.1652, 0.6128, 0.7728, 0.1652, 0.6128, 0.7728, 0.02789, 0.6336, 0.7732, 0.202, 0.5949, 0.778, -0.1235, 0.6159, 0.7781, 0.202, 0.5949, 0.778, 0.02789, 0.6336, 0.7732, 0.02789, 0.6336, 0.7732, -0.1651, 0.6128, 0.7728, -0.1235, 0.6159, 0.7781, -0.1651, 0.6128, 0.7728, -0.2924, 0.5632, 0.7728, -0.1235, 0.6159, 0.7781, -0.1235, 0.6159, 0.7781, -0.2924, 0.5632, 0.7728, -0.4146, 0.4718, 0.7782, -0.2924, 0.5632, 0.7728, -0.448, 0.449, 0.7731, -0.4146, 0.4718, 0.7782, -0.448, 0.449, 0.7731, -0.5356, 0.3401, 0.7729, -0.4146, 0.4718, 0.7782, -0.5356, 0.3401, 0.7729, -0.5949, 0.202, 0.778, -0.4146, 0.4718, 0.7782, -0.5949, 0.202, 0.778, -0.5356, 0.3401, 0.7729, -0.6126, 0.1657, 0.7728, 0.1579, 0.7054, -0.691, 0.3329, 0.6417, -0.6909, 0.2184, 0.6892, -0.6909, 0.3872, 0.6104, -0.691, 0.2184, 0.6892, -0.6909, 0.3329, 0.6417, -0.6909, 0.3329, 0.6417, -0.6909, 0.4874, 0.5335, -0.6913, 0.3872, 0.6104, -0.691, 0.5334, 0.4875, -0.6913, 0.3872, 0.6104, -0.691, 0.4874, 0.5335, -0.6913, 0.4874, 0.5335, -0.6913, 0.6104, 0.3872, -0.691, 0.5334, 0.4875, -0.6913, 0.6417, 0.3329, -0.6909, 0.5334, 0.4875, -0.6913, 0.6104, 0.3872, -0.691, 0.6104, 0.3872, -0.691, 0.6892, 0.2183, -0.6909, 0.6417, 0.3329, -0.6909, 0.7054, 0.1579, -0.691, 0.6417, 0.3329, -0.6909, 0.6892, 0.2183, -0.6909, 0.6892, 0.2183, -0.6909, 0.7219, 0.03249, -0.6913, 0.7054, 0.1579, -0.691, 0.7219, -0.0325, -0.6913, 0.7054, 0.1579, -0.691, 0.7219, 0.03249, -0.6913, 0.7219, 0.03249, -0.6913, 0.7054, -0.1579, -0.691, 0.7219, -0.0325, -0.6913, 0.7054, -0.1579, -0.691, 0.6892, -0.2184, -0.6909, 0.7219, -0.0325, -0.6913, -1.0, 0.0, -0.002376, -0.5, -0.866, -0.001135, -1.0, 0.0, -0.002376, -0.5, -0.866, -0.001241, -0.4996, -0.8663, -0.001187, -1.0, 0.0, -0.002376, -0.5, -0.866, -0.001241, 1.0, 1.313e-05, 0.002305, -0.4996, -0.8663, -0.001187, 1.0, 0.0, 0.002376, 1.0, 1.313e-05, 0.002305, -0.5, -0.866, -0.001241, 1.0, 0.0, 0.002376, 0.5, 0.866, 0.001188, 1.0, 1.313e-05, 0.002305, 0.5, 0.866, 0.001188, 0.5, 0.866, 0.001188, 1.0, -1.749e-05, 0.00235, -0.6314, 5.098e-09, -0.7755, -0.6099, 0.1645, -0.7752, 7.532e-08, -2.418e-07, -1.0, 7.532e-08, -2.418e-07, -1.0, -0.6099, -0.1645, -0.7752, -0.6314, 5.098e-09, -0.7755, 7.532e-08, -2.418e-07, -1.0, -0.5476, -0.315, -0.7752, -0.6099, -0.1645, -0.7752, 7.532e-08, -2.418e-07, -1.0, -0.4464, -0.4464, -0.7755, -0.5476, -0.315, -0.7752, 7.532e-08, -2.418e-07, -1.0, -0.315, -0.5476, -0.7752, -0.4464, -0.4464, -0.7755, 7.532e-08, -2.418e-07, -1.0, -0.1645, -0.6099, -0.7752, -0.315, -0.5476, -0.7752, -9.176e-08, 0.6314, -0.7755, 0.1645, 0.6099, -0.7752, 7.532e-08, -2.418e-07, -1.0, 7.532e-08, -2.418e-07, -1.0, -0.1645, 0.6099, -0.7752, -9.176e-08, 0.6314, -0.7755, 7.532e-08, -2.418e-07, -1.0, -0.315, 0.5476, -0.7752, -0.1645, 0.6099, -0.7752, 7.532e-08, -2.418e-07, -1.0, -0.4464, 0.4464, -0.7755, -0.315, 0.5476, -0.7752, 7.532e-08, -2.418e-07, -1.0, -0.5476, 0.315, -0.7752, -0.4464, 0.4464, -0.7755, 7.532e-08, -2.418e-07, -1.0, -0.6099, 0.1645, -0.7752, -0.5476, 0.315, -0.7752, 3.823e-08, -0.6314, -0.7755, -0.1645, -0.6099, -0.7752, 7.532e-08, -2.418e-07, -1.0, 7.532e-08, -2.418e-07, -1.0, 0.1645, -0.6099, -0.7752, 3.823e-08, -0.6314, -0.7755, 7.532e-08, -2.418e-07, -1.0, 0.315, -0.5476, -0.7752, 0.1645, -0.6099, -0.7752, 7.532e-08, -2.418e-07, -1.0, 0.4464, -0.4464, -0.7755, 0.315, -0.5476, -0.7752, 7.532e-08, -2.418e-07, -1.0, 0.5476, -0.315, -0.7752, 0.4464, -0.4464, -0.7755, 7.532e-08, -2.418e-07, -1.0, 0.6099, -0.1645, -0.7752, 0.5476, -0.315, -0.7752, 0.6314, 0.0, -0.7755, 0.6099, -0.1645, -0.7752, 7.532e-08, -2.418e-07, -1.0, 7.532e-08, -2.418e-07, -1.0, 0.6099, 0.1645, -0.7752, 0.6314, 0.0, -0.7755, 7.532e-08, -2.418e-07, -1.0, 0.5476, 0.315, -0.7752, 0.6099, 0.1645, -0.7752, 7.532e-08, -2.418e-07, -1.0, 0.4464, 0.4464, -0.7755, 0.5476, 0.315, -0.7752, 7.532e-08, -2.418e-07, -1.0, 0.315, 0.5476, -0.7752, 0.4464, 0.4464, -0.7755, 7.532e-08, -2.418e-07, -1.0, 0.1645, 0.6099, -0.7752, 0.315, 0.5476, -0.7752, 0.1776, 0.4287, 0.8858, -0.03561, 0.4649, 0.8846, 0.1725, 0.4164, 0.8927, -0.1714, 0.4139, 0.8941, 0.1725, 0.4164, 0.8927, -0.03561, 0.4649, 0.8846, -0.1714, 0.4139, 0.8941, -0.03561, 0.4649, 0.8846, -0.3036, 0.354, 0.8846, -0.3036, 0.354, 0.8846, -0.4164, 0.1725, 0.8927, -0.1714, 0.4139, 0.8941, -0.4287, 0.1776, 0.8858, -0.4164, 0.1725, 0.8927, -0.3036, 0.354, 0.8846, 0.2993, 0.9542, -0.004475, 0.7356, 0.6774, -0.004481, 0.4631, 0.8863, -0.004479, 0.8442, 0.536, -0.004472, 0.4631, 0.8863, -0.004479, 0.7356, 0.6774, -0.004481, 0.7356, 0.6774, -0.004481, 0.976, 0.2179, -0.00448, 0.8442, 0.536, -0.004472, 0.976, 0.2179, -0.00448, 0.9991, 0.04121, -0.004474, 0.8442, 0.536, -0.004472, 0.976, 0.2179, -0.00448, 0.9542, -0.2993, -0.004477, 0.9991, 0.04121, -0.004474, 0.9542, -0.2993, -0.004477, 0.8863, -0.4631, -0.004482, 0.9991, 0.04121, -0.004474, -0.9542, 0.2993, -0.004477, -0.6774, 0.7356, -0.004483, -0.8863, 0.4631, -0.004482, -0.536, 0.8442, -0.004481, -0.8863, 0.4631, -0.004482, -0.6774, 0.7356, -0.004483, -0.6774, 0.7356, -0.004483, -0.2179, 0.976, -0.004472, -0.536, 0.8442, -0.004481, -0.2179, 0.976, -0.004472, -0.04121, 0.9991, -0.004472, -0.536, 0.8442, -0.004481, -0.2179, 0.976, -0.004472, 0.2993, 0.9542, -0.004475, -0.04121, 0.9991, -0.004472, 0.2993, 0.9542, -0.004475, 0.4631, 0.8863, -0.004479, -0.04121, 0.9991, -0.004472, -0.2993, -0.9542, -0.004466, -0.7356, -0.6774, -0.004481, -0.4631, -0.8863, -0.004479, -0.8442, -0.536, -0.004472, -0.4631, -0.8863, -0.004479, -0.7356, -0.6774, -0.004481, -0.7356, -0.6774, -0.004481, -0.976, -0.2179, -0.00448, -0.8442, -0.536, -0.004472, -0.976, -0.2179, -0.00448, -0.9991, -0.04121, -0.004474, -0.8442, -0.536, -0.004472, -0.976, -0.2179, -0.00448, -0.9542, 0.2993, -0.004477, -0.9991, -0.04121, -0.004474, -0.9542, 0.2993, -0.004477, -0.8863, 0.4631, -0.004482, -0.9991, -0.04121, -0.004474, 0.0, 0.0, 1.0, 5.406e-08, 0.0, 1.0, 6.546e-08, 0.0, 1.0, 6.546e-08, 0.0, 1.0, 5.406e-08, 0.0, 1.0, -8.469e-08, 0.0, 1.0, -8.469e-08, 0.0, 1.0, 5.406e-08, 0.0, 1.0, -7.956e-08, 0.0, 1.0, 5.406e-08, 0.0, 1.0, 5.183e-08, 0.0, 1.0, -7.956e-08, 0.0, 1.0, 5.183e-08, 0.0, 1.0, -9.975e-08, 0.0, 1.0, -7.956e-08, 0.0, 1.0, -9.975e-08, 0.0, 1.0, 0.0, 0.0, 1.0, -7.956e-08, 0.0, 1.0, 0.4287, -0.1776, 0.8858, 0.4649, 0.03561, 0.8846, 0.4164, -0.1725, 0.8927, 0.4139, 0.1714, 0.8941, 0.4164, -0.1725, 0.8927, 0.4649, 0.03561, 0.8846, 0.4139, 0.1714, 0.8941, 0.4649, 0.03561, 0.8846, 0.354, 0.3036, 0.8846, 0.354, 0.3036, 0.8846, 0.1725, 0.4164, 0.8927, 0.4139, 0.1714, 0.8941, 0.1776, 0.4287, 0.8858, 0.1725, 0.4164, 0.8927, 0.354, 0.3036, 0.8846])] * 3)])
me_light_cone_farm_physics = bpy.data.meshes.new('light_cone_farm_physics')
me_light_cone_farm_physics.from_pydata([(1e-06, -16.0, -13.08), (4.064, -15.17, -13.37), (4.136, -15.44, -13.08), (0.0, -15.72, -13.37), (11.12, 11.12, -13.37), (13.6, -7.854, -13.37), (7.854, -13.6, -13.37), (11.12, -11.12, -13.37), (15.17, 4.064, -13.37), (15.17, -4.064, -13.37), (15.72, 1e-06, -13.37), (13.6, 7.854, -13.37), (7.994, -13.84, -13.08), (11.31, -11.31, -13.08), (-13.84, 7.994, -13.08), (-11.31, 11.31, -13.08), (-11.12, 11.12, -13.37), (-13.6, 7.854, -13.37), (-7.854, 13.6, -13.37), (-15.72, 0.0, -13.37), (-15.17, 4.064, -13.37), (-4.064, -15.17, -13.37), (-13.6, -7.854, -13.37), (-7.854, -13.6, -13.37), (-4.136, -15.44, -13.08), (-7.994, -13.84, -13.08), (-11.12, -11.12, -13.37), (-15.17, -4.064, -13.37), (-15.44, -4.136, -13.08), (-13.84, -7.994, -13.08), (-11.31, -11.31, -13.08), (-7.994, 13.84, -13.08), (-1.668, 2.173, -2.179), (-4.136, 15.44, -13.08), (-0.3573, 2.716, -2.179), (-4.064, 15.17, -13.37), (-1e-06, 16.0, -13.08), (-1e-06, 15.72, -13.37), (-15.44, 4.136, -13.08), (-2.53, 1.048, -2.179), (-16.0, 0.0, -13.08), (4.064, 15.17, -13.37), (7.854, 13.6, -13.37), (4.136, 15.44, -13.08), (7.994, 13.84, -13.08), (2.716, 0.3573, -2.179), (1.668, -2.173, -2.179), (2.53, -1.048, -2.179), (2.173, 1.668, -2.179), (1.048, 2.53, -2.179), (0.3573, -2.716, -2.179), (-1.048, -2.53, -2.179), (-2.173, -1.668, -2.179), (-2.716, -0.3573, -2.179), (15.45, -4.098, -13.07), (16.0, 1e-06, -13.08), (13.82, -8.028, -13.07), (11.31, 11.31, -13.08), (13.84, 7.994, -13.08), (15.44, 4.136, -13.08), (2.728, 0.359, 0.5564), (2.173, 1.668, -2.179), (2.183, 1.675, 0.5564), (1.053, 2.541, 0.5564), (1.048, 2.53, -2.179), (0.3793, 0.9156, 1.478), (0.9481, 0.3927, 1.478), (0.9156, -0.3793, 1.478), (0.3927, -0.9481, 1.478), (-0.3793, -0.9156, 1.478), (-0.9156, 0.3793, 1.478), (-0.3927, 0.9481, 1.478), (-0.9481, -0.3927, 1.478), (-0.359, 2.728, 0.5564), (-1.048, -2.53, -2.179), (-2.173, -1.668, -2.179), (1.668, -2.173, -2.179), (2.53, -1.048, -2.179), (-2.53, 1.048, -2.179), (-1.668, 2.173, -2.179), (-2.541, 1.053, 0.5564), (-2.728, -0.359, 0.5564), (-1.675, 2.183, 0.5564), (-2.183, -1.675, 0.5564), (-1.053, -2.541, 0.5564), (0.359, -2.728, 0.5564), (2.541, -1.053, 0.5564), (1.675, -2.183, 0.5564)], [], [(0, 1, 2), (0, 3, 1), (3, 4, 5), (3, 5, 6), (3, 6, 1), (6, 5, 7), (5, 4, 8), (5, 8, 9), (9, 8, 10), (8, 4, 11), (1, 6, 12), (2, 1, 12), (6, 7, 12), (7, 13, 12), (13, 7, 5), (14, 15, 16), (14, 16, 17), (17, 16, 18), (17, 18, 19), (20, 17, 19), (14, 17, 20), (21, 22, 3), (3, 22, 19), (3, 19, 4), (23, 21, 24), (23, 24, 25), (21, 23, 26), (22, 21, 26), (3, 0, 21), (21, 0, 24), (22, 27, 19), (27, 22, 28), (28, 22, 29), (22, 26, 30), (29, 22, 30), (31, 32, 33), (33, 32, 34), (31, 33, 35), (35, 33, 36), (34, 36, 33), (18, 35, 37), (18, 37, 4), (18, 4, 19), (15, 31, 16), (16, 31, 18), (18, 31, 35), (14, 20, 38), (14, 38, 39), (39, 15, 14), (38, 20, 19), (38, 19, 40), (41, 42, 4), (41, 4, 37), (41, 37, 43), (43, 37, 36), (37, 35, 36), (42, 41, 44), (42, 44, 4), (45, 46, 47), (45, 48, 46), (48, 49, 46), (49, 50, 46), (49, 51, 50), (49, 39, 51), (49, 32, 39), (49, 34, 32), (39, 52, 51), (39, 53, 52), (39, 32, 15), (38, 40, 39), (39, 40, 53), (27, 28, 19), (54, 45, 47), (54, 55, 45), (56, 46, 13), (56, 47, 46), (56, 54, 47), (4, 57, 11), (11, 57, 58), (11, 58, 8), (8, 58, 59), (15, 32, 31), (44, 41, 43), (26, 23, 25), (49, 36, 34), (28, 52, 53), (28, 29, 52), (53, 40, 28), (19, 28, 40), (59, 55, 8), (59, 58, 45), (45, 55, 59), (9, 54, 56), (56, 5, 9), (56, 13, 5), (9, 10, 54), (44, 57, 4), (57, 48, 58), (44, 49, 57), (49, 48, 57), (8, 55, 10), (26, 25, 30), (24, 0, 51), (51, 0, 50), (52, 30, 51), (51, 30, 25), (51, 25, 24), (29, 30, 52), (58, 48, 45), (10, 55, 54), (46, 12, 13), (43, 49, 44), (43, 36, 49), (2, 12, 46), (46, 50, 2), (50, 0, 2), (60, 61, 62), (60, 45, 61), (63, 62, 64), (64, 62, 61), (62, 63, 65), (65, 66, 62), (66, 60, 62), (65, 67, 66), (65, 68, 67), (65, 69, 68), (65, 70, 69), (65, 71, 70), (70, 72, 69), (63, 73, 65), (65, 73, 71), (67, 60, 66), (50, 74, 75), (50, 75, 76), (76, 75, 77), (77, 75, 53), (77, 53, 78), (77, 78, 64), (77, 64, 61), (77, 61, 45), (64, 78, 79), (64, 79, 34), (80, 78, 81), (78, 53, 81), (78, 80, 82), (78, 82, 79), (72, 83, 69), (83, 84, 69), (69, 85, 68), (84, 85, 69), (63, 34, 73), (63, 64, 34), (80, 70, 82), (80, 81, 70), (84, 74, 85), (74, 50, 85), (74, 84, 75), (72, 81, 83), (70, 81, 72), (45, 60, 77), (77, 60, 86), (86, 87, 77), (87, 76, 77), (86, 60, 67), (67, 87, 86), (67, 68, 87), (82, 70, 71), (71, 73, 82), (34, 82, 73), (79, 82, 34), (50, 76, 87), (87, 85, 50), (75, 84, 83), (75, 83, 81), (53, 75, 81), (68, 85, 87)])
me_light_cone_farm_physics.polygons.foreach_set('use_smooth', [True] * 176)
_uv = me_light_cone_farm_physics.uv_layers.new(name='UVMap')
_uv.uv.foreach_set('vector', [0.0, 0.0, 0.0, 0.0, 0.0, 0.0, 0.0, 0.0, 0.0, 0.0, 0.0, 0.0, 0.0, 0.0, 0.0, 0.0, 0.0, 0.0, 0.0, 0.0, 0.0, 0.0, 0.0, 0.0, 0.0, 0.0, 0.0, 0.0, 0.0, 0.0, 0.0, 0.0, 0.0, 0.0, 0.0, 0.0, 0.0, 0.0, 0.0, 0.0, 0.0, 0.0, 0.0, 0.0, 0.0, 0.0, 0.0, 0.0, 0.0, 0.0, 0.0, 0.0, 0.0, 0.0, 0.0, 0.0, 0.0, 0.0, 0.0, 0.0, 0.0, 0.0, 0.0, 0.0, 0.0, 0.0, 0.0, 0.0, 0.0, 0.0, 0.0, 0.0, 0.0, 0.0, 0.0, 0.0, 0.0, 0.0, 0.0, 0.0, 0.0, 0.0, 0.0, 0.0, 0.0, 0.0, 0.0, 0.0, 0.0, 0.0, 0.0, 0.0, 0.0, 0.0, 0.0, 0.0, 0.0, 0.0, 0.0, 0.0, 0.0, 0.0, 0.0, 0.0, 0.0, 0.0, 0.0, 0.0, 0.0, 0.0, 0.0, 0.0, 0.0, 0.0, 0.0, 0.0, 0.0, 0.0, 0.0, 0.0, 0.0, 0.0, 0.0, 0.0, 0.0, 0.0, 0.0, 0.0, 0.0, 0.0, 0.0, 0.0, 0.0, 0.0, 0.0, 0.0, 0.0, 0.0, 0.0, 0.0, 0.0, 0.0, 0.0, 0.0, 0.0, 0.0, 0.0, 0.0, 0.0, 0.0, 0.0, 0.0, 0.0, 0.0, 0.0, 0.0, 0.0, 0.0, 0.0, 0.0, 0.0, 0.0, 0.0, 0.0, 0.0, 0.0, 0.0, 0.0, 0.0, 0.0, 0.0, 0.0, 0.0, 0.0, 0.0, 0.0, 0.0, 0.0, 0.0, 0.0, 0.0, 0.0, 0.0, 0.0, 0.0, 0.0, 0.0, 0.0, 0.0, 0.0, 0.0, 0.0, 0.0, 0.0, 0.0, 0.0, 0.0, 0.0, 0.0, 0.0, 0.0, 0.0, 0.0, 0.0, 0.0, 0.0, 0.0, 0.0, 0.0, 0.0, 0.0, 0.0, 0.0, 0.0, 0.0, 0.0, 0.0, 0.0, 0.0, 0.0, 0.0, 0.0, 0.0, 0.0, 0.0, 0.0, 0.0, 0.0, 0.0, 0.0, 0.0, 0.0, 0.0, 0.0, 0.0, 0.0, 0.0, 0.0, 0.0, 0.0, 0.0, 0.0, 0.0, 0.0, 0.0, 0.0, 0.0, 0.0, 0.0, 0.0, 0.0, 0.0, 0.0, 0.0, 0.0, 0.0, 0.0, 0.0, 0.0, 0.0, 0.0, 0.0, 0.0, 0.0, 0.0, 0.0, 0.0, 0.0, 0.0, 0.0, 0.0, 0.0, 0.0, 0.0, 0.0, 0.0, 0.0, 0.0, 0.0, 0.0, 0.0, 0.0, 0.0, 0.0, 0.0, 0.0, 0.0, 0.0, 0.0, 0.0, 0.0, 0.0, 0.0, 0.0, 0.0, 0.0, 0.0, 0.0, 0.0, 0.0, 0.0, 0.0, 0.0, 0.0, 0.0, 0.0, 0.0, 0.0, 0.0, 0.0, 0.0, 0.0, 0.0, 0.0, 0.0, 0.0, 0.0, 0.0, 0.0, 0.0, 0.0, 0.0, 0.0, 0.0, 0.0, 0.0, 0.0, 0.0, 0.0, 0.0, 0.0, 0.0, 0.0, 0.0, 0.0, 0.0, 0.0, 0.0, 0.0, 0.0, 0.0, 0.0, 0.0, 0.0, 0.0, 0.0, 0.0, 0.0, 0.0, 0.0, 0.0, 0.0, 0.0, 0.0, 0.0, 0.0, 0.0, 0.0, 0.0, 0.0, 0.0, 0.0, 0.0, 0.0, 0.0, 0.0, 0.0, 0.0, 0.0, 0.0, 0.0, 0.0, 0.0, 0.0, 0.0, 0.0, 0.0, 0.0, 0.0, 0.0, 0.0, 0.0, 0.0, 0.0, 0.0, 0.0, 0.0, 0.0, 0.0, 0.0, 0.0, 0.0, 0.0, 0.0, 0.0, 0.0, 0.0, 0.0, 0.0, 0.0, 0.0, 0.0, 0.0, 0.0, 0.0, 0.0, 0.0, 0.0, 0.0, 0.0, 0.0, 0.0, 0.0, 0.0, 0.0, 0.0, 0.0, 0.0, 0.0, 0.0, 0.0, 0.0, 0.0, 0.0, 0.0, 0.0, 0.0, 0.0, 0.0, 0.0, 0.0, 0.0, 0.0, 0.0, 0.0, 0.0, 0.0, 0.0, 0.0, 0.0, 0.0, 0.0, 0.0, 0.0, 0.0, 0.0, 0.0, 0.0, 0.0, 0.0, 0.0, 0.0, 0.0, 0.0, 0.0, 0.0, 0.0, 0.0, 0.0, 0.0, 0.0, 0.0, 0.0, 0.0, 0.0, 0.0, 0.0, 0.0, 0.0, 0.0, 0.0, 0.0, 0.0, 0.0, 0.0, 0.0, 0.0, 0.0, 0.0, 0.0, 0.0, 0.0, 0.0, 0.0, 0.0, 0.0, 0.0, 0.0, 0.0, 0.0, 0.0, 0.0, 0.0, 0.0, 0.0, 0.0, 0.0, 0.0, 0.0, 0.0, 0.0, 0.0, 0.0, 0.0, 0.0, 0.0, 0.0, 0.0, 0.0, 0.0, 0.0, 0.0, 0.0, 0.0, 0.0, 0.0, 0.0, 0.0, 0.0, 0.0, 0.0, 0.0, 0.0, 0.0, 0.0, 0.0, 0.0, 0.0, 0.0, 0.0, 0.0, 0.0, 0.0, 0.0, 0.0, 0.0, 0.0, 0.0, 0.0, 0.0, 0.0, 0.0, 0.0, 0.0, 0.0, 0.0, 0.0, 0.0, 0.0, 0.0, 0.0, 0.0, 0.0, 0.0, 0.0, 0.0, 0.0, 0.0, 0.0, 0.0, 0.0, 0.0, 0.0, 0.0, 0.0, 0.0, 0.0, 0.0, 0.0, 0.0, 0.0, 0.0, 0.0, 0.0, 0.0, 0.0, 0.0, 0.0, 0.0, 0.0, 0.0, 0.0, 0.0, 0.0, 0.0, 0.0, 0.0, 0.0, 0.0, 0.0, 0.0, 0.0, 0.0, 0.0, 0.0, 0.0, 0.0, 0.0, 0.0, 0.0, 0.0, 0.0, 0.0, 0.0, 0.0, 0.0, 0.0, 0.0, 0.0, 0.0, 0.0, 0.0, 0.0, 0.0, 0.0, 0.0, 0.0, 0.0, 0.0, 0.0, 0.0, 0.0, 0.0, 0.0, 0.0, 0.0, 0.0, 0.0, 0.0, 0.0, 0.0, 0.0, 0.0, 0.0, 0.0, 0.0, 0.0, 0.0, 0.0, 0.0, 0.0, 0.0, 0.0, 0.0, 0.0, 0.0, 0.0, 0.0, 0.0, 0.0, 0.0, 0.0, 0.0, 0.0, 0.0, 0.0, 0.0, 0.0, 0.0, 0.0, 0.0, 0.0, 0.0, 0.0, 0.0, 0.0, 0.0, 0.0, 0.0, 0.0, 0.0, 0.0, 0.0, 0.0, 0.0, 0.0, 0.0, 0.0, 0.0, 0.0, 0.0, 0.0, 0.0, 0.0, 0.0, 0.0, 0.0, 0.0, 0.0, 0.0, 0.0, 0.0, 0.0, 0.0, 0.0, 0.0, 0.0, 0.0, 0.0, 0.0, 0.0, 0.0, 0.0, 0.0, 0.0, 0.0, 0.0, 0.0, 0.0, 0.0, 0.0, 0.0, 0.0, 0.0, 0.0, 0.0, 0.0, 0.0, 0.0, 0.0, 0.0, 0.0, 0.0, 0.0, 0.0, 0.0, 0.0, 0.0, 0.0, 0.0, 0.0, 0.0, 0.0, 0.0, 0.0, 0.0, 0.0, 0.0, 0.0, 0.0, 0.0, 0.0, 0.0, 0.0, 0.0, 0.0, 0.0, 0.0, 0.0, 0.0, 0.0, 0.0, 0.0, 0.0, 0.0, 0.0, 0.0, 0.0, 0.0, 0.0, 0.0, 0.0, 0.0, 0.0, 0.0, 0.0, 0.0, 0.0, 0.0, 0.0, 0.0, 0.0, 0.0, 0.0, 0.0, 0.0, 0.0, 0.0, 0.0, 0.0, 0.0, 0.0, 0.0, 0.0, 0.0, 0.0, 0.0, 0.0, 0.0, 0.0, 0.0, 0.0, 0.0, 0.0, 0.0, 0.0, 0.0, 0.0, 0.0, 0.0, 0.0, 0.0, 0.0, 0.0, 0.0, 0.0, 0.0, 0.0, 0.0, 0.0, 0.0, 0.0, 0.0, 0.0, 0.0, 0.0, 0.0, 0.0, 0.0, 0.0, 0.0, 0.0, 0.0, 0.0, 0.0, 0.0, 0.0, 0.0, 0.0, 0.0, 0.0, 0.0, 0.0, 0.0, 0.0, 0.0, 0.0, 0.0, 0.0, 0.0, 0.0, 0.0, 0.0, 0.0, 0.0, 0.0, 0.0, 0.0, 0.0, 0.0, 0.0, 0.0, 0.0, 0.0, 0.0, 0.0, 0.0, 0.0, 0.0, 0.0, 0.0, 0.0, 0.0, 0.0, 0.0, 0.0, 0.0, 0.0, 0.0, 0.0, 0.0, 0.0, 0.0, 0.0, 0.0, 0.0, 0.0, 0.0, 0.0, 0.0, 0.0, 0.0, 0.0, 0.0, 0.0, 0.0, 0.0, 0.0, 0.0, 0.0, 0.0, 0.0, 0.0, 0.0, 0.0, 0.0, 0.0, 0.0, 0.0, 0.0, 0.0, 0.0, 0.0, 0.0, 0.0, 0.0, 0.0, 0.0, 0.0, 0.0, 0.0, 0.0, 0.0, 0.0, 0.0, 0.0, 0.0, 0.0, 0.0, 0.0, 0.0, 0.0, 0.0, 0.0, 0.0, 0.0, 0.0, 0.0, 0.0, 0.0, 0.0, 0.0, 0.0, 0.0, 0.0, 0.0, 0.0, 0.0, 0.0, 0.0, 0.0, 0.0, 0.0, 0.0, 0.0, 0.0, 0.0, 0.0, 0.0, 0.0, 0.0, 0.0, 0.0, 0.0, 0.0, 0.0, 0.0, 0.0, 0.0, 0.0, 0.0, 0.0, 0.0, 0.0, 0.0, 0.0, 0.0, 0.0, 0.0, 0.0, 0.0, 0.0, 0.0, 0.0, 0.0, 0.0, 0.0, 0.0, 0.0, 0.0, 0.0, 0.0, 0.0, 0.0, 0.0, 0.0, 0.0, 0.0, 0.0, 0.0, 0.0, 0.0, 0.0, 0.0, 0.0, 0.0, 0.0, 0.0, 0.0, 0.0, 0.0, 0.0, 0.0, 0.0, 0.0, 0.0, 0.0, 0.0, 0.0, 0.0, 0.0, 0.0, 0.0, 0.0, 0.0, 0.0, 0.0, 0.0, 0.0, 0.0, 0.0, 0.0, 0.0, 0.0, 0.0, 0.0, 0.0, 0.0, 0.0, 0.0, 0.0, 0.0, 0.0, 0.0, 0.0, 0.0, 0.0, 0.0, 0.0, 0.0, 0.0, 0.0, 0.0, 0.0, 0.0, 0.0, 0.0, 0.0, 0.0, 0.0, 0.0, 0.0, 0.0, 0.0, 0.0, 0.0])
me_light_cone_farm_physics.materials.append(mat_phy)
me_light_cone_farm_physics.use_remesh_fix_poles = True
me_light_cone_farm_physics.use_remesh_preserve_attributes = False
me_light_cone_farm_physics.use_mirror_vertex_groups = False
me_light_cone_farm_physics.update()
me_light_cone_farm_physics.normals_split_custom_set([tuple(v) for v in zip(*[iter([0.6643, -0.7473, -0.01227, 0.4583, 0.8801, 0.1236, 0.6243, -0.76, 0.1808, 0.6643, -0.7473, -0.01227, 0.002351, 1.0, 1.574e-05, 0.4583, 0.8801, 0.1236, 0.002351, 1.0, 1.574e-05, -0.002029, 1.0, 0.001856, 0.00498, 1.0, 0.007836, 0.002351, 1.0, 1.574e-05, 0.00498, 1.0, 0.007836, 0.04669, 0.9986, 0.02679, 0.002351, 1.0, 1.574e-05, 0.04669, 0.9986, 0.02679, 0.4583, 0.8801, 0.1236, 0.04669, 0.9986, 0.02679, 0.00498, 1.0, 0.007836, 0.3054, 0.9105, 0.2787, 0.00498, 1.0, 0.007836, -0.002029, 1.0, 0.001856, -0.01459, 0.9984, 0.05395, 0.00498, 1.0, 0.007836, -0.01459, 0.9984, 0.05395, 0.05311, 0.9846, 0.1667, 0.05311, 0.9846, 0.1667, -0.01459, 0.9984, 0.05395, 0.01901, 0.9103, 0.4135, -0.01459, 0.9984, 0.05395, -0.002029, 1.0, 0.001856, -0.2257, 0.9071, 0.3553, 0.4583, 0.8801, 0.1236, 0.04669, 0.9986, 0.02679, 0.5808, -0.7424, 0.334, 0.6243, -0.76, 0.1808, 0.4583, 0.8801, 0.1236, 0.5808, -0.7424, 0.334, 0.04669, 0.9986, 0.02679, 0.3054, 0.9105, 0.2787, 0.5808, -0.7424, 0.334, 0.3054, 0.9105, 0.2787, 0.4675, -0.7503, 0.4675, 0.5808, -0.7424, 0.334, 0.4675, -0.7503, 0.4675, 0.3054, 0.9105, 0.2787, 0.00498, 1.0, 0.007836, -0.334, -0.7423, -0.5808, -0.4506, -0.7603, -0.4679, -0.3307, 0.8839, -0.3307, -0.334, -0.7423, -0.5808, -0.3307, 0.8839, -0.3307, -0.02689, 0.9985, -0.04672, -0.02689, 0.9985, -0.04672, -0.3307, 0.8839, -0.3307, -0.00548, 1.0, -0.00307, -0.02689, 0.9985, -0.04672, -0.00548, 1.0, -0.00307, -6.917e-05, 1.0, -0.00473, -0.1273, 0.907, -0.4013, -0.02689, 0.9985, -0.04672, -6.917e-05, 1.0, -0.00473, -0.334, -0.7423, -0.5808, -0.02689, 0.9985, -0.04672, -0.1273, 0.907, -0.4013, 0.07723, 0.9969, -0.01727, 0.01748, 0.9994, -0.03044, 0.002351, 1.0, 1.574e-05, 0.002351, 1.0, 1.574e-05, 0.01748, 0.9994, -0.03044, -6.917e-05, 1.0, -0.00473, 0.002351, 1.0, 1.574e-05, -6.917e-05, 1.0, -0.00473, -0.002029, 1.0, 0.001856, 0.3737, 0.9071, -0.1937, 0.07723, 0.9969, -0.01727, 0.6382, -0.7501, -0.1733, 0.3737, 0.9071, -0.1937, 0.6382, -0.7501, -0.1733, 0.5728, -0.7501, -0.3306, 0.07723, 0.9969, -0.01727, 0.3737, 0.9071, -0.1937, 0.1262, 0.9853, -0.1153, 0.01748, 0.9994, -0.03044, 0.07723, 0.9969, -0.01727, 0.1262, 0.9853, -0.1153, 0.002351, 1.0, 1.574e-05, 0.6643, -0.7473, -0.01227, 0.07723, 0.9969, -0.01727, 0.07723, 0.9969, -0.01727, 0.6643, -0.7473, -0.01227, 0.6382, -0.7501, -0.1733, 0.01748, 0.9994, -0.03044, 0.08858, 0.9405, -0.3281, -6.917e-05, 1.0, -0.00473, 0.08858, 0.9405, -0.3281, 0.01748, 0.9994, -0.03044, 0.1847, -0.747, -0.6387, 0.1847, -0.747, -0.6387, 0.01748, 0.9994, -0.03044, 0.3253, -0.7577, -0.5658, 0.01748, 0.9994, -0.03044, 0.1262, 0.9853, -0.1153, 0.4724, -0.7539, -0.4566, 0.3253, -0.7577, -0.5658, 0.01748, 0.9994, -0.03044, 0.4724, -0.7539, -0.4566, -0.5808, -0.7424, -0.3339, -0.5283, -0.7833, -0.3275, -0.6243, -0.76, -0.1808, -0.6243, -0.76, -0.1808, -0.5283, -0.7833, -0.3275, -0.6231, -0.7777, -0.08331, -0.5808, -0.7424, -0.3339, -0.6243, -0.76, -0.1808, -0.4584, 0.8801, -0.1237, -0.4584, 0.8801, -0.1237, -0.6243, -0.76, -0.1808, -0.657, -0.7538, 0.01122, -0.6231, -0.7777, -0.08331, -0.657, -0.7538, 0.01122, -0.6243, -0.76, -0.1808, -0.00548, 1.0, -0.00307, -0.4584, 0.8801, -0.1237, -0.04471, 0.999, 0.002004, -0.00548, 1.0, -0.00307, -0.04471, 0.999, 0.002004, -0.002029, 1.0, 0.001856, -0.00548, 1.0, -0.00307, -0.002029, 1.0, 0.001856, -6.917e-05, 1.0, -0.00473, -0.4506, -0.7603, -0.4679, -0.5808, -0.7424, -0.3339, -0.3307, 0.8839, -0.3307, -0.3307, 0.8839, -0.3307, -0.5808, -0.7424, -0.3339, -0.00548, 1.0, -0.00307, -0.00548, 1.0, -0.00307, -0.5808, -0.7424, -0.3339, -0.4584, 0.8801, -0.1237, -0.334, -0.7423, -0.5808, -0.1273, 0.907, -0.4013, -0.1712, -0.75, -0.6389, -0.334, -0.7423, -0.5808, -0.1712, -0.75, -0.6389, -0.2254, -0.808, -0.5444, -0.2254, -0.808, -0.5444, -0.4506, -0.7603, -0.4679, -0.334, -0.7423, -0.5808, -0.1712, -0.75, -0.6389, -0.1273, 0.907, -0.4013, -6.917e-05, 1.0, -0.00473, -0.1712, -0.75, -0.6389, -6.917e-05, 1.0, -0.00473, -0.01227, -0.7603, -0.6494, -0.1655, 0.9848, 0.0525, -0.2945, 0.9405, 0.1695, -0.002029, 1.0, 0.001856, -0.1655, 0.9848, 0.0525, -0.002029, 1.0, 0.001856, -0.04471, 0.999, 0.002004, -0.1655, 0.9848, 0.0525, -0.04471, 0.999, 0.002004, -0.6388, -0.7501, 0.1712, -0.6388, -0.7501, 0.1712, -0.04471, 0.999, 0.002004, -0.657, -0.7538, 0.01122, -0.04471, 0.999, 0.002004, -0.4584, 0.8801, -0.1237, -0.657, -0.7538, 0.01122, -0.2945, 0.9405, 0.1695, -0.1655, 0.9848, 0.0525, -0.5808, -0.7423, 0.334, -0.2945, 0.9405, 0.1695, -0.5808, -0.7423, 0.334, -0.002029, 1.0, 0.001856, -0.08751, -0.7818, 0.6173, 0.4766, -0.7999, 0.3647, 0.2406, -0.7776, 0.5809, -0.08751, -0.7818, 0.6173, -0.366, -0.7979, 0.4789, 0.4766, -0.7999, 0.3647, -0.366, -0.7979, 0.4789, -0.5198, -0.8267, 0.2153, 0.4766, -0.7999, 0.3647, -0.5198, -0.8267, 0.2153, 0.5734, -0.8157, 0.0766, 0.4766, -0.7999, 0.3647, -0.5198, -0.8267, 0.2153, 0.5384, -0.8126, -0.2231, 0.5734, -0.8157, 0.0766, -0.5198, -0.8267, 0.2153, -0.2254, -0.808, -0.5444, 0.5384, -0.8126, -0.2231, -0.5198, -0.8267, 0.2153, -0.5283, -0.7833, -0.3275, -0.2254, -0.808, -0.5444, -0.5198, -0.8267, 0.2153, -0.6231, -0.7777, -0.08331, -0.5283, -0.7833, -0.3275, -0.2254, -0.808, -0.5444, 0.3274, -0.7834, -0.5283, 0.5384, -0.8126, -0.2231, -0.2254, -0.808, -0.5444, 0.0832, -0.7778, -0.623, 0.3274, -0.7834, -0.5283, -0.2254, -0.808, -0.5444, -0.5283, -0.7833, -0.3275, -0.4506, -0.7603, -0.4679, -0.1712, -0.75, -0.6389, -0.01227, -0.7603, -0.6494, -0.2254, -0.808, -0.5444, -0.2254, -0.808, -0.5444, -0.01227, -0.7603, -0.6494, 0.0832, -0.7778, -0.623, 0.08858, 0.9405, -0.3281, 0.1847, -0.747, -0.6387, -6.917e-05, 1.0, -0.00473, 0.1589, -0.7536, 0.6379, -0.08751, -0.7818, 0.6173, 0.2406, -0.7776, 0.5809, 0.1589, -0.7536, 0.6379, -0.002346, -0.7503, 0.661, -0.08751, -0.7818, 0.6173, 0.3371, -0.7536, 0.5644, 0.4766, -0.7999, 0.3647, 0.4675, -0.7503, 0.4675, 0.3371, -0.7536, 0.5644, 0.2406, -0.7776, 0.5809, 0.4766, -0.7999, 0.3647, 0.3371, -0.7536, 0.5644, 0.1589, -0.7536, 0.6379, 0.2406, -0.7776, 0.5809, -0.002029, 1.0, 0.001856, -0.4725, -0.7538, 0.4566, -0.2257, 0.9071, 0.3553, -0.2257, 0.9071, 0.3553, -0.4725, -0.7538, 0.4566, -0.3164, -0.7535, 0.5762, -0.2257, 0.9071, 0.3553, -0.3164, -0.7535, 0.5762, -0.01459, 0.9984, 0.05395, -0.01459, 0.9984, 0.05395, -0.3164, -0.7535, 0.5762, -0.17, -0.7577, 0.6301, -0.4506, -0.7603, -0.4679, -0.5283, -0.7833, -0.3275, -0.5808, -0.7424, -0.3339, -0.5808, -0.7423, 0.334, -0.1655, 0.9848, 0.0525, -0.6388, -0.7501, 0.1712, 0.1262, 0.9853, -0.1153, 0.3737, 0.9071, -0.1937, 0.5728, -0.7501, -0.3306, -0.5198, -0.8267, 0.2153, -0.657, -0.7538, 0.01122, -0.6231, -0.7777, -0.08331, 0.1847, -0.747, -0.6387, 0.3274, -0.7834, -0.5283, 0.0832, -0.7778, -0.623, 0.1847, -0.747, -0.6387, 0.3253, -0.7577, -0.5658, 0.3274, -0.7834, -0.5283, 0.0832, -0.7778, -0.623, -0.01227, -0.7603, -0.6494, 0.1847, -0.747, -0.6387, -6.917e-05, 1.0, -0.00473, 0.1847, -0.747, -0.6387, -0.01227, -0.7603, -0.6494, -0.17, -0.7577, 0.6301, -0.002346, -0.7503, 0.661, -0.01459, 0.9984, 0.05395, -0.17, -0.7577, 0.6301, -0.3164, -0.7535, 0.5762, -0.08751, -0.7818, 0.6173, -0.08751, -0.7818, 0.6173, -0.002346, -0.7503, 0.661, -0.17, -0.7577, 0.6301, 0.05311, 0.9846, 0.1667, 0.1589, -0.7536, 0.6379, 0.3371, -0.7536, 0.5644, 0.3371, -0.7536, 0.5644, 0.00498, 1.0, 0.007836, 0.05311, 0.9846, 0.1667, 0.3371, -0.7536, 0.5644, 0.4675, -0.7503, 0.4675, 0.00498, 1.0, 0.007836, 0.05311, 0.9846, 0.1667, 0.01901, 0.9103, 0.4135, 0.1589, -0.7536, 0.6379, -0.5808, -0.7423, 0.334, -0.4725, -0.7538, 0.4566, -0.002029, 1.0, 0.001856, -0.4725, -0.7538, 0.4566, -0.366, -0.7979, 0.4789, -0.3164, -0.7535, 0.5762, -0.5808, -0.7423, 0.334, -0.5198, -0.8267, 0.2153, -0.4725, -0.7538, 0.4566, -0.5198, -0.8267, 0.2153, -0.366, -0.7979, 0.4789, -0.4725, -0.7538, 0.4566, -0.01459, 0.9984, 0.05395, -0.002346, -0.7503, 0.661, 0.01901, 0.9103, 0.4135, 0.1262, 0.9853, -0.1153, 0.5728, -0.7501, -0.3306, 0.4724, -0.7539, -0.4566, 0.6382, -0.7501, -0.1733, 0.6643, -0.7473, -0.01227, 0.5384, -0.8126, -0.2231, 0.5384, -0.8126, -0.2231, 0.6643, -0.7473, -0.01227, 0.5734, -0.8157, 0.0766, 0.3274, -0.7834, -0.5283, 0.4724, -0.7539, -0.4566, 0.5384, -0.8126, -0.2231, 0.5384, -0.8126, -0.2231, 0.4724, -0.7539, -0.4566, 0.5728, -0.7501, -0.3306, 0.5384, -0.8126, -0.2231, 0.5728, -0.7501, -0.3306, 0.6382, -0.7501, -0.1733, 0.3253, -0.7577, -0.5658, 0.4724, -0.7539, -0.4566, 0.3274, -0.7834, -0.5283, -0.3164, -0.7535, 0.5762, -0.366, -0.7979, 0.4789, -0.08751, -0.7818, 0.6173, 0.01901, 0.9103, 0.4135, -0.002346, -0.7503, 0.661, 0.1589, -0.7536, 0.6379, 0.4766, -0.7999, 0.3647, 0.5808, -0.7424, 0.334, 0.4675, -0.7503, 0.4675, -0.6388, -0.7501, 0.1712, -0.5198, -0.8267, 0.2153, -0.5808, -0.7423, 0.334, -0.6388, -0.7501, 0.1712, -0.657, -0.7538, 0.01122, -0.5198, -0.8267, 0.2153, 0.6243, -0.76, 0.1808, 0.5808, -0.7424, 0.334, 0.4766, -0.7999, 0.3647, 0.4766, -0.7999, 0.3647, 0.5734, -0.8157, 0.0766, 0.6243, -0.76, 0.1808, 0.5734, -0.8157, 0.0766, 0.6643, -0.7473, -0.01227, 0.6243, -0.76, 0.1808, -0.1172, -0.3148, 0.9419, -0.5077, 0.3192, 0.8002, -0.6172, -0.385, 0.6862, -0.1172, -0.3148, 0.9419, -0.129, 0.1376, 0.9821, -0.5077, 0.3192, 0.8002, -0.8969, -0.3271, 0.2977, -0.6172, -0.385, 0.6862, -0.4114, 0.8857, 0.2151, -0.4114, 0.8857, 0.2151, -0.6172, -0.385, 0.6862, -0.5077, 0.3192, 0.8002, -0.6172, -0.385, 0.6862, -0.8969, -0.3271, 0.2977, -0.266, -0.9576, 0.1102, -0.266, -0.9576, 0.1102, -0.1631, -0.9047, 0.3937, -0.6172, -0.385, 0.6862, -0.1631, -0.9047, 0.3937, -0.1172, -0.3148, 0.9419, -0.6172, -0.385, 0.6862, -0.266, -0.9576, 0.1102, 0.1509, -0.919, 0.3643, -0.1631, -0.9047, 0.3937, -0.266, -0.9576, 0.1102, 0.3034, -0.9445, 0.1257, 0.1509, -0.919, 0.3643, -0.266, -0.9576, 0.1102, 0.2961, -0.9472, -0.1226, 0.3034, -0.9445, 0.1257, -0.266, -0.9576, 0.1102, -0.1329, -0.9378, -0.3206, 0.2961, -0.9472, -0.1226, -0.266, -0.9576, 0.1102, -0.3937, -0.9047, -0.163, -0.1329, -0.9378, -0.3206, -0.1329, -0.9378, -0.3206, 0.163, -0.9047, -0.3937, 0.2961, -0.9472, -0.1226, -0.8969, -0.3271, 0.2977, -0.8643, -0.4923, -0.1035, -0.266, -0.9576, 0.1102, -0.266, -0.9576, 0.1102, -0.8643, -0.4923, -0.1035, -0.3937, -0.9047, -0.163, 0.1509, -0.919, 0.3643, -0.1172, -0.3148, 0.9419, -0.1631, -0.9047, 0.3937, 0.925, 0.3186, 0.2069, 0.9501, 0.09264, -0.2977, 0.4298, 0.7085, -0.5597, 0.925, 0.3186, 0.2069, 0.4298, 0.7085, -0.5597, 0.559, 0.7094, 0.4293, 0.559, 0.7094, 0.4293, 0.4298, 0.7085, -0.5597, 0.142, 0.9286, 0.3429, 0.142, 0.9286, 0.3429, 0.4298, 0.7085, -0.5597, 0.06126, 0.8822, -0.4669, 0.142, 0.9286, 0.3429, 0.06126, 0.8822, -0.4669, -0.1953, 0.8601, -0.4713, 0.142, 0.9286, 0.3429, -0.1953, 0.8601, -0.4713, -0.4114, 0.8857, 0.2151, 0.142, 0.9286, 0.3429, -0.4114, 0.8857, 0.2151, -0.5077, 0.3192, 0.8002, 0.142, 0.9286, 0.3429, -0.5077, 0.3192, 0.8002, -0.129, 0.1376, 0.9821, -0.4114, 0.8857, 0.2151, -0.1953, 0.8601, -0.4713, -0.7077, 0.4514, -0.5434, -0.4114, 0.8857, 0.2151, -0.7077, 0.4514, -0.5434, -0.989, 0.07137, -0.1299, -0.3453, -0.4311, -0.8336, -0.1953, 0.8601, -0.4713, 0.1173, -0.3148, -0.9419, -0.1953, 0.8601, -0.4713, 0.06126, 0.8822, -0.4669, 0.1173, -0.3148, -0.9419, -0.1953, 0.8601, -0.4713, -0.3453, -0.4311, -0.8336, -0.7489, -0.3147, -0.5831, -0.1953, 0.8601, -0.4713, -0.7489, -0.3147, -0.5831, -0.7077, 0.4514, -0.5434, 0.163, -0.9047, -0.3937, 0.538, -0.4923, -0.6843, 0.2961, -0.9472, -0.1226, 0.538, -0.4923, -0.6843, 0.8446, -0.327, -0.4238, 0.2961, -0.9472, -0.1226, 0.2961, -0.9472, -0.1226, 0.9216, -0.385, 0.04884, 0.3034, -0.9445, 0.1257, 0.8446, -0.327, -0.4238, 0.9216, -0.385, 0.04884, 0.2961, -0.9472, -0.1226, -0.8969, -0.3271, 0.2977, -0.989, 0.07137, -0.1299, -0.8643, -0.4923, -0.1035, -0.8969, -0.3271, 0.2977, -0.4114, 0.8857, 0.2151, -0.989, 0.07137, -0.1299, -0.3453, -0.4311, -0.8336, -0.1329, -0.9378, -0.3206, -0.7489, -0.3147, -0.5831, -0.3453, -0.4311, -0.8336, 0.1173, -0.3148, -0.9419, -0.1329, -0.9378, -0.3206, 0.8446, -0.327, -0.4238, 0.9501, 0.09264, -0.2977, 0.9216, -0.385, 0.04884, 0.9501, 0.09264, -0.2977, 0.925, 0.3186, 0.2069, 0.9216, -0.385, 0.04884, 0.9501, 0.09264, -0.2977, 0.8446, -0.327, -0.4238, 0.4298, 0.7085, -0.5597, 0.163, -0.9047, -0.3937, 0.1173, -0.3148, -0.9419, 0.538, -0.4923, -0.6843, -0.1329, -0.9378, -0.3206, 0.1173, -0.3148, -0.9419, 0.163, -0.9047, -0.3937, -0.129, 0.1376, 0.9821, -0.1172, -0.3148, 0.9419, 0.142, 0.9286, 0.3429, 0.142, 0.9286, 0.3429, -0.1172, -0.3148, 0.9419, 0.3453, -0.4311, 0.8336, 0.3453, -0.4311, 0.8336, 0.7489, -0.3148, 0.5831, 0.142, 0.9286, 0.3429, 0.7489, -0.3148, 0.5831, 0.559, 0.7094, 0.4293, 0.142, 0.9286, 0.3429, 0.3453, -0.4311, 0.8336, -0.1172, -0.3148, 0.9419, 0.1509, -0.919, 0.3643, 0.1509, -0.919, 0.3643, 0.7489, -0.3148, 0.5831, 0.3453, -0.4311, 0.8336, 0.1509, -0.919, 0.3643, 0.3034, -0.9445, 0.1257, 0.7489, -0.3148, 0.5831, -0.7489, -0.3147, -0.5831, -0.1329, -0.9378, -0.3206, -0.3937, -0.9047, -0.163, -0.3937, -0.9047, -0.163, -0.8643, -0.4923, -0.1035, -0.7489, -0.3147, -0.5831, -0.989, 0.07137, -0.1299, -0.7489, -0.3147, -0.5831, -0.8643, -0.4923, -0.1035, -0.7077, 0.4514, -0.5434, -0.7489, -0.3147, -0.5831, -0.989, 0.07137, -0.1299, 0.925, 0.3186, 0.2069, 0.559, 0.7094, 0.4293, 0.7489, -0.3148, 0.5831, 0.7489, -0.3148, 0.5831, 0.9216, -0.385, 0.04884, 0.925, 0.3186, 0.2069, 0.4298, 0.7085, -0.5597, 0.8446, -0.327, -0.4238, 0.538, -0.4923, -0.6843, 0.4298, 0.7085, -0.5597, 0.538, -0.4923, -0.6843, 0.1173, -0.3148, -0.9419, 0.06126, 0.8822, -0.4669, 0.4298, 0.7085, -0.5597, 0.1173, -0.3148, -0.9419, 0.3034, -0.9445, 0.1257, 0.9216, -0.385, 0.04884, 0.7489, -0.3148, 0.5831])] * 3)])
arm_light_cone_farm_qc_skeleton = bpy.data.armatures.new('light_cone_farm.qc_skeleton')  # bones are not reproduced

# ---- objects
ob_light_cone_farm_qc_skeleton = bpy.data.objects.new('light_cone_farm.qc_skeleton', arm_light_cone_farm_qc_skeleton)
ob_light_cone_farm_reference = bpy.data.objects.new('light_cone_farm_reference', me_light_cone_farm_reference)
ob_light_cone_farm_physics = bpy.data.objects.new('light_cone_farm_physics', me_light_cone_farm_physics)

# ---- transforms, parenting, visibility, modifiers, constraints
ob_light_cone_farm_qc_skeleton.location = (0.0, 0.0, 0.0)
ob_light_cone_farm_qc_skeleton.show_in_front = True
ob_light_cone_farm_qc_skeleton.lineart.crease_threshold = 0.0
ob_light_cone_farm_reference.parent = ob_light_cone_farm_qc_skeleton
ob_light_cone_farm_reference.location = (0.0, 0.0, 0.0)
ob_light_cone_farm_reference.lineart.crease_threshold = 0.0
_vg = ob_light_cone_farm_reference.vertex_groups.new(name='static_prop')
_vg.add([0, 1, 2, 3, 4, 5, 6, 7, 8, 9, 10, 11, 12, 13, 14, 15, 16, 17, 18, 19, 20, 21, 22, 23, 24, 25, 26, 27, 28, 29, 30, 31, 32, 33, 34, 35, 36, 37, 38, 39, 40, 41, 42, 43, 44, 45, 46, 47, 48, 49, 50, 51, 52, 53, 54, 55, 56, 57, 58, 59, 60, 61, 62, 63, 64, 65, 66, 67, 68, 69, 70, 71, 72, 73, 74, 75, 76, 77, 78, 79, 80, 81, 82, 83, 84, 85, 86, 87, 88, 89, 90, 91, 92, 93, 94, 95, 96, 97, 98, 99, 100, 101, 102, 103, 104, 105, 106, 107, 108, 109, 110, 111, 112, 113, 114, 115, 116, 117, 118, 119], 1.0, 'REPLACE')
_m = ob_light_cone_farm_reference.modifiers.new('Armature', 'ARMATURE')
_m.object = ob_light_cone_farm_qc_skeleton
ob_light_cone_farm_physics.parent = ob_light_cone_farm_qc_skeleton
ob_light_cone_farm_physics.location = (0.0, 0.0, 0.0)
ob_light_cone_farm_physics.display_type = 'SOLID'
ob_light_cone_farm_physics.show_wire = True
ob_light_cone_farm_physics.lineart.crease_threshold = 0.0
_vg = ob_light_cone_farm_physics.vertex_groups.new(name='static_prop')
_vg.add([0, 1, 2, 3, 4, 5, 6, 7, 8, 9, 10, 11, 12, 13, 14, 15, 16, 17, 18, 19, 20, 21, 22, 23, 24, 25, 26, 27, 28, 29, 30, 31, 32, 33, 34, 35, 36, 37, 38, 39, 40, 41, 42, 43, 44, 45, 46, 47, 48, 49, 50, 51, 52, 53, 54, 55, 56, 57, 58, 59, 60, 61, 62, 63, 64, 65, 66, 67, 68, 69, 70, 71, 72, 73, 74, 75, 76, 77, 78, 79, 80, 81, 82, 83, 84, 85, 86, 87], 1.0, 'REPLACE')
_m = ob_light_cone_farm_physics.modifiers.new('Armature', 'ARMATURE')
_m.object = ob_light_cone_farm_qc_skeleton

# ---- collection membership
scene.collection.objects.link(ob_light_cone_farm_qc_skeleton)
scene.collection.objects.link(ob_light_cone_farm_reference)
scene.collection.objects.link(ob_light_cone_farm_physics)
col_light_cone_farm.objects.link(ob_light_cone_farm_qc_skeleton)
col_light_cone_farm.objects.link(ob_light_cone_farm_reference)
col_light_cone_farm.objects.link(ob_light_cone_farm_physics)

# ---- scene / render settings (as saved in the file)
scene.frame_start = 1; scene.frame_end = 250; scene.frame_set(0)
scene.render.engine = 'BLENDER_EEVEE_NEXT'
scene.cycles.use_denoising = False
scene.cycles.samples = 128
scene.cycles.sampling_pattern = 'TABULATED_SOBOL'
scene.cycles.use_adaptive_sampling = False
scene.cycles.use_light_tree = False
scene.view_settings.view_transform = 'Filmic'
bpy.context.view_layer.update()

# ---- added for rendering (the .blend has no active camera and no usable light): camera, sun + grey world if the file has none
cam_auto = bpy.data.cameras.new('AutoCamera')
cam_auto.lens = 50.0
cam_auto.sensor_width = 36.0
cam_auto.clip_end = 1244.67
ob_auto_camera = bpy.data.objects.new('AutoCamera', cam_auto)
scene.collection.objects.link(ob_auto_camera)
ob_auto_camera.location = (70.9214, -85.1057, 74.3029)
ob_auto_camera.rotation_euler = (1.09748, -7.21219e-08, 0.694738)
scene.camera = ob_auto_camera
light_auto_sun = bpy.data.lights.new('AutoSun', 'SUN')
light_auto_sun.energy = 3.0
light_auto_sun.angle = 0.0523599
ob_auto_sun = bpy.data.objects.new('AutoSun', light_auto_sun)
scene.collection.objects.link(ob_auto_sun)
ob_auto_sun.rotation_euler = (0.872665, 0.174533, 0.523599)
if scene.world is None:
    world_auto = bpy.data.worlds.new('AutoWorld')
    world_auto.color = (0.3, 0.3, 0.3)
    scene.world = world_auto
bpy.context.view_layer.update()

